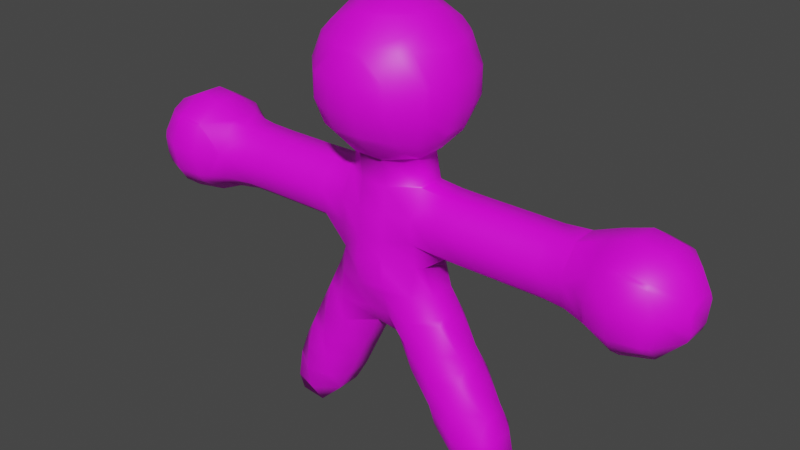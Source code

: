 # Source: Human.blend  (saved by Blender 3.5.10; exported with 4.5.12 LTS)
import bpy
from mathutils import Matrix  # noqa: F401  (used for matrix-valued properties, if any)

bpy.ops.wm.read_factory_settings(use_empty=True)
scene = bpy.context.scene
scene.name = 'Scene'

# ---- collections
col_collection = bpy.data.collections.new('Collection'); scene.collection.children.link(col_collection)

# ---- images (referenced by path relative to the original .blend; pixels are not part of the script)
import os
ASSET_DIR = os.environ.get("B2B_ASSET_DIR", "")  # directory of the original .blend (textures are referenced by path, not embedded)
HERE = os.path.dirname(os.path.abspath(__file__))  # packed textures are extracted next to this script under _unpacked/

def load_image(name, relpath, width, height, colorspace="sRGB"):
    """Load a texture the original file referenced (path relative to the .blend, or extracted next to this script)."""
    p = next((c for c in (os.path.join(HERE, relpath), os.path.join(ASSET_DIR, relpath)) if relpath and os.path.exists(c)), "")
    if p:
        img = bpy.data.images.load(p, check_existing=True)
        img.name = name
    else:  # same state as the original file: an image datablock whose file is absent (Cycles renders it pink)
        img = bpy.data.images.new(name, width, height)
        img.source = "FILE"
        img.filepath = "//" + (relpath or name)
    img.colorspace_settings.name = colorspace
    return img
img_texhuman01 = load_image('TexHuman01', 'TexHuman01.png', 1024, 1024, 'sRGB')

# ---- materials (node trees are filled in below, after node groups)
mat_material = bpy.data.materials.new('Material')
mat_material.alpha_threshold = 0.0
mat_material.use_transparent_shadow = False
mat_material.roughness = 0.5
mat_material.line_color = (0.0, 0.0, 0.0, 1.0)

# ---- material node trees
mat_material.use_nodes = True; mat_material.node_tree.nodes.clear()
_N = mat_material.node_tree.nodes; _L = mat_material.node_tree.links
n0 = _N.new('ShaderNodeOutputMaterial'); n0.name = 'Material Output'; n0.location = (300, 300)
n1 = _N.new('ShaderNodeBsdfPrincipled'); n1.name = 'Principled BSDF'; n1.location = (10, 300)
n1.distribution = 'GGX'
n1.subsurface_method = 'RANDOM_WALK_SKIN'
n1.inputs[3].default_value = 1.45
n1.inputs[27].default_value = (0.0, 0.0, 0.0, 1.0)
n1.inputs[28].default_value = 1.0
n2 = _N.new('ShaderNodeTexImage'); n2.name = 'Image Texture'; n2.location = (-180, 280)
n2.image = img_texhuman01
n2.interpolation = 'Closest'
_L.new(n1.outputs[0], n0.inputs[0])
_L.new(n2.outputs[0], n1.inputs[0])
n0.is_active_output = True

# ---- world
world_world = bpy.data.worlds.new('World'); scene.world = world_world
world_world.use_nodes = True; world_world.node_tree.nodes.clear()
_N = world_world.node_tree.nodes; _L = world_world.node_tree.links
n0 = _N.new('ShaderNodeOutputWorld'); n0.name = 'World Output'; n0.location = (300, 300)
n1 = _N.new('ShaderNodeBackground'); n1.name = 'Background'; n1.location = (10, 300)
n1.inputs[0].default_value = (0.05088, 0.05088, 0.05088, 1.0)
_L.new(n1.outputs[0], n0.inputs[0])
n0.is_active_output = True
world_world.color = (0.05088, 0.05088, 0.05088)
world_world.use_sun_shadow = False
world_world.sun_shadow_jitter_overblur = 0.0

# ---- meshes
me_mball = bpy.data.meshes.new('Mball')
me_mball.from_pydata([(4.2, 0.2, -1.184), (4.2, 0.5427, -1.4), (4.462, 0.2, -1.4), (4.2, 0.6, -1.474), (4.381, 0.6, -1.8), (4.6, 0.2767, -1.8), (4.6, 0.2, -1.675), (4.6, 0.2, -2.095), (4.286, 0.6, -2.2), (4.564, 0.2, -2.2), (4.2, 0.6555, -2.2), (4.2, 0.7232, -1.8), (4.2, 0.6, -2.294), (3.8, 0.6, -2.425), (3.8, 0.7447, -2.2), (3.4, 0.6, -2.203), (3.4, 0.6016, -2.2), (3.8, 0.8038, -1.8), (3.4, 0.6762, -1.8), (3.4, 0.6, -1.569), (3.8, 0.6475, -1.4), (3.599, 0.6, -1.4), (3.8, 0.6, -1.343), (3.4, 0.2, -1.233), (3.4, 0.4756, -1.4), (3.8, 0.2, -1.101), (3.4, -0.2, -1.233), (3.8, -0.2, -1.101), (3.8, -0.6, -1.343), (3.599, -0.6, -1.4), (3.4, -0.4756, -1.4), (3.8, -0.6475, -1.4), (3.4, -0.6, -1.569), (3.8, -0.8038, -1.8), (3.4, -0.6762, -1.8), (3.4, -0.6016, -2.2), (3.8, -0.7447, -2.2), (3.4, -0.6, -2.203), (3.8, -0.6, -2.425), (3.8, -0.3724, -2.6), (3.528, -0.2, -2.6), (3.4, -0.2, -2.537), (3.8, -0.2, -2.668), (3.8, 0.2, -2.668), (3.528, 0.2, -2.6), (3.8, 0.3724, -2.6), (4.162, 0.2, -2.6), (4.162, -0.2, -2.6), (3.4, 0.2, -2.537), (4.2, -0.6, -2.294), (4.2, -0.2, -2.583), (4.2, 0.2, -2.583), (4.286, -0.6, -2.2), (4.564, -0.2, -2.2), (4.6, -0.2, -2.095), (4.381, -0.6, -1.8), (4.6, -0.2767, -1.8), (4.2, -0.6, -1.474), (4.2, -0.5427, -1.4), (4.462, -0.2, -1.4), (4.6, -0.2, -1.675), (4.2, -0.2, -1.184), (4.626, -0.2, -1.8), (4.2, -0.6555, -2.2), (4.2, -0.7232, -1.8), (4.626, 0.2, -1.8), (3.0, -0.2, -2.391), (3.0, -0.4405, -2.2), (3.398, -0.6, -2.2), (3.0, -0.5294, -1.8), (3.249, -0.6, -1.8), (3.0, -0.2052, -1.4), (2.6, -0.2, -1.437), (2.987, -0.2, -1.4), (2.6, -0.4909, -1.8), (3.0, -0.2, -1.397), (2.987, 0.2, -1.4), (3.0, 0.2, -1.397), (3.0, 0.2052, -1.4), (2.6, 0.2, -1.437), (2.6, 0.4909, -1.8), (3.0, 0.5294, -1.8), (2.6, 0.3972, -2.2), (3.0, 0.4405, -2.2), (2.6, 0.2, -2.356), (3.0, 0.2, -2.391), (2.6, -0.2, -2.356), (3.398, 0.6, -2.2), (3.249, 0.6, -1.8), (2.2, 0.3967, -2.2), (2.2, 0.4905, -1.8), (1.8, 0.3967, -2.2), (1.8, 0.4905, -1.8), (1.4, 0.3967, -2.2), (1.4, 0.4905, -1.8), (1.4, 0.2, -1.438), (1.8, 0.2, -1.438), (1.4, 0.2, -2.356), (1.8, 0.2, -2.356), (1.4, -0.2, -2.356), (1.8, -0.2, -2.356), (1.4, -0.3968, -2.2), (1.8, -0.3968, -2.2), (2.2, -0.3968, -2.2), (2.2, -0.2, -2.356), (2.6, -0.3972, -2.2), (2.2, -0.4905, -1.8), (1.0, -0.2, -2.354), (1.0, -0.3938, -2.2), (1.0, -0.4882, -1.8), (1.4, -0.4905, -1.8), (1.0, -0.2, -1.433), (1.4, -0.2, -1.438), (1.0, 0.2, -1.433), (0.6312, -0.2, -1.4), (0.6312, 0.2, -1.4), (0.6, -0.3298, -2.6), (0.6, -0.3853, -2.2), (0.6751, -0.2, -2.6), (1.0, 0.2, -2.354), (0.6751, 0.2, -2.6), (0.8261, -0.2, -3.0), (0.8261, 0.2, -3.0), (1.0, -0.2, -3.304), (1.0, 0.2, -3.304), (0.6, -0.5113, -3.4), (0.6, -0.4434, -3.0), (1.0, -0.288, -3.4), (1.057, -0.2, -3.4), (1.0, -0.4649, -3.8), (1.287, -0.2, -3.8), (1.0, -0.5176, -4.2), (1.4, -0.2, -3.996), (1.4, -0.3559, -4.2), (1.0, -0.4879, -4.6), (1.4, -0.4872, -4.6), (1.0, -0.3581, -5.0), (1.4, -0.51, -5.0), (1.0, -0.2, -5.197), (1.4, -0.4024, -5.4), (1.151, -0.2, -5.4), (1.4, -0.2, -5.648), (1.4, 0.2, -5.648), (1.151, 0.2, -5.4), (1.4, 0.4024, -5.4), (1.0, 0.2, -5.197), (1.4, 0.51, -5.0), (1.0, 0.3581, -5.0), (1.4, 0.4872, -4.6), (1.0, 0.4879, -4.6), (1.8, 0.3676, -5.0), (1.8, 0.2, -4.695), (1.75, 0.2, -4.6), (1.519, 0.2, -4.2), (1.4, 0.3559, -4.2), (1.4, 0.2, -3.996), (1.519, -0.2, -4.2), (1.0, 0.5176, -4.2), (1.287, 0.2, -3.8), (1.0, 0.4649, -3.8), (0.6, 0.4075, -4.2), (0.6, 0.5035, -3.8), (0.2, 0.2, -3.825), (0.4165, 0.2, -4.2), (0.2, 0.2246, -3.8), (0.6, 0.5113, -3.4), (0.2, 0.4506, -3.4), (0.6, 0.4434, -3.0), (0.2, 0.5796, -3.0), (0.2, 0.6, -2.889), (0.6, 0.3298, -2.6), (0.2439, 0.6, -2.6), (-0.2, 0.6, -2.925), (-0.2, 0.5831, -3.0), (0.2, 0.6187, -2.6), (-0.2, 0.6378, -2.6), (-0.2, 0.6, -2.227), (0.2, 0.6, -2.406), (0.2, 0.5807, -2.2), (-0.2, 0.5972, -2.2), (-0.6, 0.4177, -2.6), (-0.3123, 0.6, -2.6), (-0.6, 0.4453, -2.2), (-0.2, 0.5542, -1.8), (-0.6, 0.4783, -1.8), (-0.2, 0.4823, -1.4), (-0.6, 0.2512, -1.4), (-0.6, 0.2, -1.355), (-0.2, 0.5341, -1.0), (-0.5341, 0.2, -1.0), (-0.6, 0.2, -0.9608), (-0.2, 0.6, -0.9608), (-0.6, 0.6, -0.7759), (-0.2, 0.9608, -0.6), (-0.6, 0.7759, -0.6), (0.2, 0.6, -0.9608), (0.2, 0.9608, -0.6), (-0.2, 1.0, -0.5302), (0.2, 1.0, -0.5302), (0.2, 1.115, -0.2), (-0.2, 1.115, -0.2), (0.2, 1.115, 0.2), (-0.2, 1.115, 0.2), (-0.2, 1.0, 0.5302), (0.2, 1.0, 0.5302), (0.2, 0.9608, 0.6), (-0.2, 0.9608, 0.6), (-0.2, 0.6, 0.9608), (0.2, 0.6, 0.9608), (0.2, 0.5302, 1.0), (-0.2, 0.5302, 1.0), (-0.2, 0.2, 1.115), (0.2, 0.2, 1.115), (-0.2, -0.2, 1.115), (0.2, -0.2, 1.115), (0.2, -0.5302, 1.0), (-0.2, -0.5302, 1.0), (-0.2, -0.6, 0.9608), (0.2, -0.6, 0.9608), (0.2, -0.9608, 0.6), (-0.2, -0.9608, 0.6), (-0.2, -1.0, 0.5302), (0.2, -1.0, 0.5302), (0.2, -1.115, 0.2), (-0.2, -1.115, 0.2), (-0.2, -1.115, -0.2), (0.2, -1.115, -0.2), (-0.2, -1.0, -0.5302), (0.2, -1.0, -0.5302), (0.2, -0.9608, -0.6), (-0.2, -0.9608, -0.6), (-0.2, -0.6, -0.9608), (0.2, -0.6, -0.9608), (0.2, -0.5341, -1.0), (-0.2, -0.5341, -1.0), (-0.2, -0.4823, -1.4), (0.2, -0.4832, -1.4), (-0.2, -0.5542, -1.8), (0.2, -0.5462, -1.8), (-0.2, -0.5972, -2.2), (0.2, -0.5807, -2.2), (-0.2, -0.6, -2.227), (0.2, -0.6, -2.406), (0.2, -0.6187, -2.6), (-0.2, -0.6378, -2.6), (-0.2, -0.6, -2.925), (0.2, -0.6, -2.889), (0.2, -0.5796, -3.0), (-0.2, -0.5831, -3.0), (-0.2, -0.4303, -3.4), (0.2, -0.4506, -3.4), (-0.2, -0.2, -3.768), (0.2, -0.2246, -3.8), (0.1835, -0.2, -3.8), (0.2, -0.2, -3.825), (0.1835, 0.2, -3.8), (-0.6, -0.5168, -3.4), (-0.6, -0.4774, -3.0), (-1.0, -0.2, -3.222), (-0.8935, -0.2, -3.0), (-1.0, -0.327, -3.4), (-0.754, -0.2, -2.6), (-0.6, -0.4177, -2.6), (-1.0, -0.2, -2.356), (-1.0, -0.3968, -2.2), (-0.6, -0.4453, -2.2), (-1.0, -0.4905, -1.8), (-0.6, -0.4783, -1.8), (-1.0, -0.2, -1.43), (-0.6889, -0.2, -1.4), (-0.6, -0.2512, -1.4), (-0.6, -0.2, -1.355), (-0.6889, 0.2, -1.4), (-1.0, 0.2, -1.43), (-1.4, -0.2, -1.438), (-1.4, 0.2, -1.438), (-1.4, -0.4905, -1.8), (-1.4, -0.3968, -2.2), (-0.754, 0.2, -2.6), (-1.0, 0.2, -2.356), (-1.4, -0.2, -2.356), (-1.8, -0.2, -2.356), (-1.8, -0.3968, -2.2), (-2.2, -0.2, -2.356), (-2.2, -0.3968, -2.2), (-1.8, 0.2, -2.356), (-2.2, 0.2, -2.356), (-1.8, 0.3967, -2.2), (-2.2, 0.3967, -2.2), (-1.8, 0.4905, -1.8), (-2.2, 0.4905, -1.8), (-2.2, 0.2, -1.438), (-1.8, 0.2, -1.438), (-1.4, 0.3967, -2.2), (-1.4, 0.4905, -1.8), (-1.0, 0.3967, -2.2), (-1.0, 0.4905, -1.8), (-2.6, 0.4077, -2.2), (-2.6, 0.4991, -1.8), (-3.0, 0.4914, -2.2), (-3.0, 0.575, -1.8), (-2.6, 0.2, -1.427), (-2.802, 0.2, -1.4), (-3.0, 0.3067, -1.4), (-3.0, 0.2, -1.344), (-3.0, -0.2, -1.344), (-2.802, -0.2, -1.4), (-3.0, -0.3067, -1.4), (-3.0, -0.575, -1.8), (-2.6, -0.2, -1.427), (-2.6, -0.4991, -1.8), (-3.0, -0.4914, -2.2), (-2.6, -0.4077, -2.2), (-3.0, -0.2, -2.439), (-2.6, -0.2, -2.365), (-2.6, 0.2, -2.365), (-3.0, 0.2, -2.439), (-3.4, -0.6, -2.342), (-3.24, -0.6, -2.2), (-3.373, -0.2, -2.6), (-3.4, -0.2362, -2.6), (-3.4, -0.2, -2.613), (-3.373, 0.2, -2.6), (-3.4, 0.2, -2.613), (-3.4, 0.2362, -2.6), (-3.8, 0.2, -2.661), (-3.8, 0.3584, -2.6), (-4.009, 0.2, -2.6), (-4.2, 0.2, -2.48), (-3.8, 0.6, -2.416), (-4.131, 0.6, -2.2), (-4.2, 0.543, -2.2), (-4.2, 0.6, -2.065), (-3.8, 0.7379, -2.2), (-3.8, 0.7975, -1.8), (-4.2, 0.6233, -1.8), (-4.2, 0.6, -1.697), (-3.8, 0.6397, -1.4), (-3.933, 0.6, -1.4), (-3.8, 0.6, -1.352), (-4.2, 0.2, -1.288), (-4.2, 0.4011, -1.4), (-3.8, 0.2, -1.107), (-4.2, -0.2, -1.288), (-3.8, -0.2, -1.107), (-3.8, -0.6, -1.352), (-3.933, -0.6, -1.4), (-4.2, -0.4011, -1.4), (-3.8, -0.6397, -1.4), (-4.2, -0.6, -1.697), (-3.8, -0.7975, -1.8), (-4.2, -0.6233, -1.8), (-4.2, -0.6, -2.065), (-3.8, -0.7379, -2.2), (-4.131, -0.6, -2.2), (-3.8, -0.6, -2.416), (-4.2, -0.2, -2.48), (-4.2, -0.543, -2.2), (-3.8, -0.3584, -2.6), (-4.009, -0.2, -2.6), (-3.8, -0.2, -2.661), (-4.408, -0.2, -2.2), (-4.471, -0.2, -1.8), (-4.227, -0.6, -1.8), (-4.307, -0.2, -1.4), (-4.408, 0.2, -2.2), (-4.471, 0.2, -1.8), (-3.4, -0.7518, -1.8), (-3.4, -0.6863, -2.2), (-3.08, -0.6, -1.8), (-3.4, -0.2, -1.154), (-3.4, -0.5799, -1.4), (-3.448, -0.6, -1.4), (-3.448, 0.6, -1.4), (-4.227, 0.6, -1.8), (-3.4, 0.6863, -2.2), (-3.4, 0.7518, -1.8), (-3.4, 0.6, -2.342), (-3.24, 0.6, -2.2), (-3.08, 0.6, -1.8), (-3.4, 0.6, -1.426), (-2.2, -0.4905, -1.8), (-2.2, -0.2, -1.438), (-3.4, -0.6, -1.426), (-0.8935, 0.2, -3.0), (-0.6, 0.4774, -3.0), (-1.0, 0.2, -3.222), (-1.0, 0.327, -3.4), (-0.6, 0.5168, -3.4), (-1.0, 0.4656, -3.8), (-0.6, 0.4992, -3.8), (-1.0, 0.5154, -4.2), (-0.6, 0.4167, -4.2), (-1.0, 0.5032, -4.6), (-0.6033, 0.2, -4.6), (-0.6, 0.2, -4.593), (-1.0, 0.4255, -5.0), (-0.7949, 0.2, -5.0), (-1.0, 0.2, -5.351), (-1.0, -0.2, -5.351), (-0.7949, -0.2, -5.0), (-1.0, -0.4255, -5.0), (-1.0, -0.5032, -4.6), (-0.6033, -0.2, -4.6), (-1.0, -0.5154, -4.2), (-0.6, -0.4167, -4.2), (-0.6, -0.2, -4.593), (-0.4112, -0.2, -4.2), (-1.4, -0.4581, -4.6), (-1.4, -0.3083, -4.2), (-1.4, -0.2, -4.056), (-1.278, -0.2, -3.8), (-1.0, -0.4656, -3.8), (-1.086, -0.2, -3.4), (-1.4, 0.2, -4.056), (-1.278, 0.2, -3.8), (-1.47, -0.2, -4.2), (-1.47, 0.2, -4.2), (-1.662, -0.2, -4.6), (-1.662, 0.2, -4.6), (-1.8, -0.2, -4.971), (-1.8, 0.2, -4.971), (-1.8, 0.216, -5.0), (-1.4, 0.4993, -5.0), (-1.4, 0.4581, -4.6), (-1.8, 0.2909, -5.4), (-1.4, 0.4308, -5.4), (-1.8, 0.2, -5.713), (-1.4, 0.2, -5.752), (-1.8, -0.2, -5.713), (-1.4, -0.2, -5.752), (-1.8, -0.2909, -5.4), (-1.4, -0.4308, -5.4), (-1.8, -0.216, -5.0), (-1.4, -0.4993, -5.0), (-1.87, -0.2, -5.4), (-1.809, -0.2, -5.0), (-1.036, -0.2, -5.4), (-1.036, 0.2, -5.4), (-1.87, 0.2, -5.4), (-1.809, 0.2, -5.0), (-1.4, 0.3083, -4.2), (-0.4112, 0.2, -4.2), (-0.2176, 0.2, -3.8), (0.2439, -0.6, -2.6), (-0.3123, -0.6, -2.6), (0.5341, -0.2, -1.0), (0.6, -0.2, -1.381), (0.6, -0.2195, -1.4), (0.5341, 0.2, -1.0), (0.6, 0.2, -1.381), (0.6, -0.2, -0.9608), (0.6, 0.2, -0.9608), (0.2, 0.5341, -1.0), (0.6, 0.6, -0.7759), (0.9608, 0.2, -0.6), (0.7759, 0.6, -0.6), (0.6, 0.7759, -0.6), (0.9608, -0.2, -0.6), (1.0, -0.2, -0.5302), (1.0, 0.2, -0.5302), (1.115, -0.2, -0.2), (1.115, 0.2, -0.2), (1.115, -0.2, 0.2), (1.115, 0.2, 0.2), (1.0, -0.2, 0.5302), (1.0, 0.2, 0.5302), (1.0, -0.5302, 0.2), (0.9608, -0.2, 0.6), (0.9608, 0.2, 0.6), (0.6, -0.2, 0.9608), (0.6, 0.2, 0.9608), (0.5302, -0.2, 1.0), (0.5302, 0.2, 1.0), (0.7759, 0.6, 0.6), (0.9608, 0.6, 0.2), (1.0, 0.5302, 0.2), (1.0, 0.5302, -0.2), (0.9608, 0.6, -0.2), (0.6, 0.9608, -0.2), (0.6, 0.9608, 0.2), (0.5302, 1.0, 0.2), (0.5302, 1.0, -0.2), (1.0, -0.5302, -0.2), (0.9608, -0.6, -0.2), (0.9608, -0.6, 0.2), (0.6, -0.9608, -0.2), (0.6, -0.9608, 0.2), (0.6, -0.7759, 0.6), (0.7759, -0.6, 0.6), (0.6, -0.6, 0.7759), (0.6, -0.7759, -0.6), (0.7759, -0.6, -0.6), (0.6, -0.6, -0.7759), (0.5302, -1.0, -0.2), (0.5302, -1.0, 0.2), (0.2, 0.4832, -1.4), (0.6, 0.2195, -1.4), (0.2, 0.5462, -1.8), (0.6, 0.4503, -1.8), (-0.5341, -0.2, -1.0), (-0.6, -0.6, -0.7759), (-0.6, -0.2, -0.9608), (-0.9608, -0.2, -0.6), (-0.7759, -0.6, -0.6), (-1.0, -0.2, -0.5302), (-1.0, -0.5302, -0.2), (-0.9608, -0.6, -0.2), (-1.0, -0.5302, 0.2), (-0.9608, -0.6, 0.2), (-1.0, -0.2, 0.5302), (-0.9608, -0.2, 0.6), (-0.7759, -0.6, 0.6), (-0.6, -0.6, 0.7759), (-0.6, -0.2, 0.9608), (-0.9608, 0.2, 0.6), (-0.6, 0.2, 0.9608), (-0.7759, 0.6, 0.6), (-0.6, 0.6, 0.7759), (-1.0, 0.2, 0.5302), (-1.0, 0.5302, 0.2), (-0.9608, 0.6, 0.2), (-1.0, 0.5302, -0.2), (-0.9608, 0.6, -0.2), (-1.0, 0.2, -0.5302), (-0.9608, 0.2, -0.6), (-0.7759, 0.6, -0.6), (-0.6, 0.9608, -0.2), (-1.115, 0.2, -0.2), (-1.115, -0.2, -0.2), (-1.115, 0.2, 0.2), (-1.115, -0.2, 0.2), (-0.6, 0.9608, 0.2), (-0.5302, 1.0, -0.2), (-0.5302, 1.0, 0.2), (-0.6, 0.7759, 0.6), (-0.5302, 0.2, 1.0), (-0.5302, -0.2, 1.0), (-0.6, -0.7759, 0.6), (-0.6, -0.9608, -0.2), (-0.6, -0.9608, 0.2), (-0.5302, -1.0, 0.2), (-0.5302, -1.0, -0.2), (-0.6, -0.7759, -0.6), (0.6, 0.6, 0.7759), (0.6, 0.7759, 0.6), (0.6, 0.2, -4.517), (0.6, -0.2, -4.517), (0.4165, -0.2, -4.2), (0.6, -0.4075, -4.2), (1.75, -0.2, -4.6), (1.8, -0.2, -4.695), (1.932, 0.2, -5.0), (1.932, -0.2, -5.0), (1.8, -0.3676, -5.0), (1.8, -0.3895, -5.4), (2.017, -0.2, -5.4), (1.8, -0.2107, -5.8), (1.836, -0.2, -5.8), (1.8, -0.2, -5.812), (1.836, 0.2, -5.8), (1.8, 0.2, -5.812), (1.8, 0.2107, -5.8), (2.017, 0.2, -5.4), (1.8, 0.3895, -5.4), (1.684, 0.2, -5.8), (1.684, -0.2, -5.8), (0.6469, 0.2, -4.6), (0.8784, 0.2, -5.0), (0.8784, -0.2, -5.0), (0.6469, -0.2, -4.6), (1.0, 0.3938, -2.2), (0.6, 0.3853, -2.2), (1.0, 0.4882, -1.8), (2.2, -0.2, -1.438), (2.2, 0.2, -1.438), (4.09, -0.6, -1.4), (4.09, 0.6, -1.4), (2.2, 0.2, -2.356), (1.8, -0.2, -1.438), (1.8, -0.4905, -1.8), (1.0, 0.288, -3.4), (1.057, 0.2, -3.4), (0.6, -0.5035, -3.8), (-0.2, 0.2, -3.768), (-0.2, 0.4303, -3.4), (-1.4, 0.2, -2.356), (-1.8, -0.2, -1.438), (-1.8, -0.4905, -1.8), (0.6, -0.4503, -1.8), (-3.4, 0.2, -1.154), (-3.4, 0.5799, -1.4), (-4.307, 0.2, -1.4), (-0.2176, -0.2, -3.8), (-0.6, -0.4992, -3.8), (-1.086, 0.2, -3.4)], [], [(2, 1, 0), (6, 5, 4, 3), (1, 2, 6, 3), (8, 4, 5, 7), (9, 8, 7), (11, 4, 8, 10), (10, 8, 12), (14, 10, 12, 13), (16, 14, 13, 15), (18, 17, 14, 16), (20, 17, 18, 19), (21, 20, 19), (20, 21, 22), (22, 21, 24, 23), (25, 22, 23), (27, 25, 23, 26), (29, 28, 27, 26), (30, 29, 26), (29, 31, 28), (33, 31, 29, 32), (34, 33, 32), (36, 33, 34, 35), (38, 36, 35, 37), (40, 39, 38, 37), (41, 40, 37), (39, 40, 42), (40, 44, 43, 42), (44, 45, 43), (45, 46, 43), (47, 39, 42), (48, 44, 40, 41), (47, 50, 49, 38), (39, 47, 38), (47, 46, 51, 50), (50, 53, 52, 49), (55, 52, 53, 54), (56, 55, 54), (60, 59, 58, 57), (55, 56, 60, 57), (58, 59, 61), (56, 62, 60), (52, 55, 64, 63), (62, 56, 54), (7, 65, 62, 54), (37, 68, 67, 66), (41, 37, 66), (68, 70, 69, 67), (32, 30, 71, 69), (70, 32, 69), (69, 71, 73, 72), (74, 69, 72), (73, 71, 75), (77, 76, 73, 75), (78, 76, 77), (78, 81, 80, 79), (76, 78, 79), (80, 81, 83, 82), (82, 83, 85, 84), (84, 85, 66, 86), (81, 88, 87, 83), (90, 80, 82, 89), (92, 90, 89, 91), (94, 92, 91, 93), (96, 92, 94, 95), (93, 91, 98, 97), (97, 98, 100, 99), (100, 102, 101, 99), (104, 103, 102, 100), (86, 105, 103, 104), (105, 74, 106, 103), (99, 101, 108, 107), (101, 110, 109, 108), (109, 110, 112, 111), (112, 95, 113, 111), (113, 115, 114, 111), (107, 108, 117, 116), (118, 107, 116), (118, 120, 119, 107), (122, 120, 118, 121), (124, 122, 121, 123), (123, 121, 126, 125), (127, 123, 125), (127, 128, 123), (130, 128, 127, 129), (132, 130, 129, 131), (133, 132, 131), (135, 133, 131, 134), (137, 135, 134, 136), (139, 137, 136, 138), (140, 139, 138), (139, 140, 141), (140, 143, 142, 141), (143, 144, 142), (146, 144, 143, 145), (147, 146, 145), (149, 148, 146, 147), (152, 151, 150, 146), (148, 152, 146), (154, 153, 152, 148), (153, 154, 155), (156, 153, 155, 132), (158, 155, 154, 157), (159, 158, 157), (161, 159, 157, 160), (161, 160, 163, 162), (164, 161, 162), (166, 165, 161, 164), (168, 167, 165, 166), (170, 167, 168, 169), (171, 170, 169), (169, 168, 173, 172), (175, 174, 169, 172), (177, 174, 175, 176), (179, 178, 177, 176), (179, 176, 181, 180), (182, 179, 180), (184, 183, 179, 182), (186, 185, 183, 184), (188, 185, 186, 187), (189, 188, 187), (191, 188, 189, 190), (192, 191, 190), (194, 193, 191, 192), (193, 196, 195, 191), (198, 196, 193, 197), (200, 199, 198, 197), (202, 201, 199, 200), (204, 201, 202, 203), (206, 205, 204, 203), (208, 205, 206, 207), (210, 209, 208, 207), (212, 209, 210, 211), (214, 212, 211, 213), (216, 215, 214, 213), (218, 215, 216, 217), (220, 219, 218, 217), (222, 219, 220, 221), (224, 223, 222, 221), (226, 223, 224, 225), (228, 226, 225, 227), (230, 229, 228, 227), (232, 229, 230, 231), (234, 233, 232, 231), (236, 233, 234, 235), (238, 236, 235, 237), (240, 238, 237, 239), (242, 240, 239, 241), (244, 243, 242, 241), (246, 243, 244, 245), (248, 247, 246, 245), (250, 247, 248, 249), (252, 250, 249, 251), (253, 252, 251), (252, 253, 254), (253, 255, 162, 254), (249, 248, 257, 256), (256, 257, 259, 258), (260, 256, 258), (262, 261, 259, 257), (262, 265, 264, 263), (261, 262, 263), (265, 267, 266, 264), (267, 270, 269, 268), (266, 267, 268), (269, 270, 271), (187, 272, 269, 271), (269, 272, 273, 268), (268, 273, 275, 274), (276, 266, 268, 274), (264, 266, 276, 277), (279, 278, 261, 263), (263, 264, 277, 280), (280, 277, 282, 281), (281, 282, 284, 283), (286, 285, 281, 283), (288, 287, 285, 286), (290, 289, 287, 288), (292, 289, 290, 291), (289, 294, 293, 287), (294, 296, 295, 293), (298, 290, 288, 297), (300, 298, 297, 299), (302, 301, 298, 300), (303, 302, 300), (302, 303, 304), (306, 302, 304, 305), (307, 306, 305), (309, 306, 307, 308), (310, 309, 308), (312, 310, 308, 311), (314, 312, 311, 313), (316, 315, 314, 313), (313, 311, 318, 317), (320, 319, 313, 317), (319, 320, 321), (323, 322, 319, 321), (324, 322, 323), (326, 324, 323, 325), (327, 326, 325), (329, 326, 327, 328), (331, 330, 329, 328), (330, 331, 332), (334, 333, 330, 332), (335, 334, 332), (337, 334, 335, 336), (338, 337, 336), (337, 338, 339), (339, 338, 341, 340), (342, 339, 340), (344, 342, 340, 343), (346, 345, 344, 343), (347, 346, 343), (346, 348, 345), (350, 348, 346, 349), (351, 350, 349), (353, 350, 351, 352), (354, 353, 352), (353, 354, 355), (355, 354, 357, 356), (359, 358, 355, 356), (358, 359, 360), (357, 361, 356), (362, 361, 357, 352), (363, 362, 352), (364, 362, 363, 349), (347, 364, 349), (362, 366, 365, 361), (368, 367, 350, 353), (318, 369, 367, 368), (351, 363, 352), (371, 370, 344, 345), (372, 371, 345), (364, 347, 343), (373, 337, 339), (341, 338, 336), (335, 374, 336), (334, 376, 375, 333), (333, 375, 377, 329), (375, 378, 377), (376, 379, 378, 375), (379, 376, 380), (374, 335, 332), (365, 366, 374, 332), (331, 365, 332), (330, 333, 329), (328, 327, 359, 356), (359, 327, 325, 360), (321, 320, 358, 360), (358, 320, 317, 355), (284, 381, 310, 312), (308, 369, 318, 311), (310, 381, 382, 309), (382, 291, 301, 309), (308, 307, 371, 383), (369, 308, 383), (371, 307, 305, 370), (301, 302, 306, 309), (299, 297, 315, 316), (378, 379, 300, 299), (283, 284, 312, 314), (261, 278, 384, 259), (384, 278, 180, 385), (385, 388, 387, 386), (384, 385, 386), (387, 388, 390, 389), (389, 390, 392, 391), (392, 395, 394, 393), (391, 392, 393), (393, 394, 397, 396), (396, 397, 398), (398, 397, 400, 399), (400, 401, 399), (400, 403, 402, 401), (406, 405, 404, 402), (403, 406, 402), (407, 405, 406), (402, 404, 409, 408), (404, 412, 411, 410), (409, 404, 410), (260, 413, 411, 412), (411, 415, 414, 410), (414, 417, 416, 410), (416, 417, 419, 418), (418, 419, 421, 420), (424, 423, 422, 421), (419, 424, 421), (422, 423, 426, 425), (425, 426, 428, 427), (427, 428, 430, 429), (430, 432, 431, 429), (432, 434, 433, 431), (433, 436, 435, 431), (436, 433, 420), (437, 432, 430), (431, 435, 429), (428, 438, 437, 430), (435, 439, 427, 429), (426, 438, 428), (439, 425, 427), (439, 440, 422, 425), (422, 440, 421), (434, 408, 418, 420), (433, 434, 420), (421, 440, 436, 420), (419, 417, 441, 424), (441, 417, 414), (416, 409, 410), (409, 416, 418, 408), (401, 402, 408, 434), (399, 401, 434, 432), (437, 399, 432), (437, 438, 398, 399), (396, 398, 438, 426), (423, 396, 426), (397, 394, 403, 400), (424, 393, 396, 423), (403, 394, 395, 406), (390, 443, 442, 392), (389, 391, 441, 414), (415, 389, 414), (259, 384, 386, 258), (413, 260, 258), (444, 243, 246), (244, 445, 245), (243, 444, 242), (445, 244, 241), (241, 239, 265, 262), (445, 241, 262), (447, 446, 233, 236), (448, 447, 236), (450, 449, 446, 447), (446, 449, 452, 451), (452, 449, 453, 195), (454, 452, 195), (454, 456, 455, 452), (457, 456, 454), (452, 455, 458, 451), (458, 455, 460, 459), (460, 462, 461, 459), (462, 464, 463, 461), (463, 464, 466, 465), (467, 463, 465), (466, 469, 468, 465), (468, 469, 471, 470), (471, 473, 472, 470), (475, 474, 469, 466), (476, 475, 466), (478, 475, 476, 477), (480, 475, 478, 479), (482, 481, 480, 479), (476, 464, 462, 477), (461, 463, 467, 483), (467, 485, 484, 483), (484, 485, 487, 486), (485, 489, 488, 487), (488, 489, 490), (492, 484, 486, 491), (492, 491, 493), (487, 495, 494, 486), (477, 462, 460), (461, 483, 459), (451, 458, 492, 493), (449, 450, 497, 496), (453, 449, 496), (496, 497, 499, 498), (115, 497, 450), (448, 114, 447), (235, 234, 500, 271), (270, 235, 271), (446, 451, 493, 232), (233, 446, 232), (500, 234, 231, 501), (502, 500, 501), (504, 503, 502, 501), (504, 507, 506, 505), (503, 504, 505), (507, 509, 508, 506), (509, 512, 511, 510), (508, 509, 510), (514, 511, 512, 513), (516, 515, 511, 514), (518, 517, 515, 516), (517, 521, 520, 519), (515, 517, 519), (520, 521, 523, 522), (523, 526, 525, 524), (522, 523, 524), (526, 523, 527, 194), (528, 522, 524), (529, 528, 524, 505), (531, 530, 528, 529), (519, 530, 531, 510), (523, 521, 532, 527), (532, 534, 533, 527), (528, 530, 520, 522), (521, 517, 535, 532), (535, 517, 518), (537, 536, 516, 514), (512, 538, 513), (511, 515, 519, 510), (531, 508, 510), (540, 509, 507, 539), (542, 541, 540, 539), (508, 531, 529, 506), (524, 525, 503, 505), (539, 507, 504, 543), (506, 529, 505), (503, 525, 190, 502), (231, 230, 543, 501), (491, 486, 494, 228), (229, 491, 228), (227, 542, 539, 543), (230, 227, 543), (494, 226, 228), (225, 542, 227), (494, 495, 223, 226), (224, 541, 542, 225), (541, 224, 221), (487, 488, 219, 222), (495, 487, 222), (221, 220, 538, 540), (541, 221, 540), (219, 488, 490, 218), (538, 220, 217, 513), (215, 472, 214), (537, 216, 213), (472, 473, 212, 214), (211, 536, 537, 213), (210, 536, 211), (473, 471, 544, 208), (209, 473, 208), (545, 480, 481, 204), (205, 545, 204), (202, 534, 203), (201, 481, 482, 199), (533, 534, 202, 200), (199, 482, 198), (533, 200, 197), (196, 457, 454, 195), (526, 194, 192), (190, 189, 500, 502), (195, 453, 188, 191), (188, 453, 496, 185), (185, 496, 498, 183), (186, 184, 296, 273), (272, 186, 273), (296, 184, 182, 295), (182, 180, 278, 279), (295, 182, 279), (171, 174, 177), (175, 181, 176), (181, 172, 173, 385), (180, 181, 385), (163, 160, 546), (548, 163, 546, 547), (549, 548, 547), (255, 164, 162), (152, 153, 156, 550), (151, 152, 550, 551), (553, 552, 151, 551), (554, 553, 551), (556, 553, 554, 555), (558, 556, 555, 557), (558, 557, 559), (561, 560, 558, 559), (562, 560, 561), (564, 563, 560, 562), (150, 552, 563, 564), (565, 562, 561), (566, 565, 561, 559), (557, 566, 559), (560, 563, 556, 558), (552, 150, 151), (568, 567, 149, 147), (570, 567, 568, 569), (569, 568, 145, 138), (146, 150, 564, 144), (568, 147, 145), (564, 562, 565, 142), (144, 564, 142), (142, 565, 566, 141), (557, 555, 139, 141), (566, 557, 141), (145, 143, 140, 138), (555, 554, 137, 139), (136, 569, 138), (551, 550, 135, 137), (554, 551, 137), (134, 570, 569, 136), (550, 156, 133, 135), (134, 131, 549, 547), (570, 134, 547), (155, 158, 130, 132), (133, 156, 132), (125, 126, 247, 250), (571, 119, 120, 170), (572, 571, 170), (499, 573, 571, 572), (116, 117, 240, 242), (444, 116, 242), (573, 94, 93, 571), (73, 76, 79, 72), (72, 79, 575, 574), (106, 74, 72, 574), (67, 69, 74, 105), (66, 67, 105, 86), (63, 64, 33, 36), (34, 70, 68, 35), (58, 61, 27, 28), (576, 58, 28), (71, 30, 26, 75), (577, 20, 22), (24, 21, 19), (18, 88, 19), (87, 88, 18, 16), (13, 45, 44, 48), (15, 13, 48), (87, 16, 15), (17, 11, 10, 14), (53, 9, 7, 54), (5, 65, 7), (4, 11, 3), (6, 2, 59, 60), (65, 5, 6), (577, 1, 3), (12, 8, 9, 51), (59, 2, 0, 61), (62, 65, 6, 60), (51, 9, 53, 50), (58, 576, 57), (64, 55, 57), (52, 63, 49), (1, 577, 22, 25), (0, 1, 25), (577, 3, 11, 17), (20, 577, 17), (51, 46, 45, 13), (12, 51, 13), (61, 0, 25, 27), (43, 46, 47, 42), (31, 576, 28), (57, 576, 31, 33), (64, 57, 33), (49, 63, 36, 38), (23, 24, 78, 77), (24, 19, 88, 81), (78, 24, 81), (87, 15, 48, 85), (83, 87, 85), (26, 23, 77, 75), (85, 48, 41, 66), (29, 30, 32), (70, 34, 32), (35, 68, 37), (79, 80, 90, 575), (89, 82, 84, 578), (578, 84, 86, 104), (575, 90, 92, 96), (91, 89, 578, 98), (574, 575, 96, 579), (98, 578, 104, 100), (580, 106, 574, 579), (103, 106, 580, 102), (95, 94, 573, 113), (571, 93, 97, 119), (119, 97, 99, 107), (110, 580, 579, 112), (102, 580, 110, 101), (582, 581, 124), (581, 582, 158, 159), (157, 154, 148, 149), (128, 582, 124, 123), (158, 582, 128, 130), (563, 552, 553, 556), (122, 124, 581, 165), (167, 122, 165), (165, 581, 159, 161), (157, 149, 567, 546), (160, 157, 546), (114, 115, 450, 447), (546, 567, 570, 547), (129, 127, 125, 583), (131, 129, 583, 549), (166, 164, 255, 584), (585, 166, 584), (584, 255, 253, 251), (162, 163, 548, 254), (583, 125, 250, 252), (549, 583, 252, 254), (548, 549, 254), (273, 296, 294, 275), (293, 295, 279, 586), (586, 279, 263, 280), (275, 294, 289, 292), (287, 293, 586, 285), (274, 275, 292, 587), (285, 586, 280, 281), (588, 276, 274, 587), (277, 276, 588, 282), (291, 290, 298, 301), (297, 288, 286, 315), (587, 292, 291, 382), (315, 286, 283, 314), (381, 588, 587, 382), (282, 588, 381, 284), (474, 545, 544), (545, 474, 475, 480), (479, 478, 456, 457), (469, 474, 544, 471), (464, 476, 466), (456, 478, 477, 460), (455, 456, 460), (489, 468, 470, 490), (489, 485, 467, 465), (468, 489, 465), (484, 492, 458, 459), (483, 484, 459), (544, 545, 205, 208), (481, 201, 204), (479, 457, 196, 198), (482, 479, 198), (473, 209, 212), (470, 472, 215, 218), (490, 470, 218), (223, 495, 222), (493, 491, 229, 232), (207, 206, 535, 518), (206, 203, 534, 532), (535, 206, 532), (533, 197, 193, 194), (527, 533, 194), (210, 207, 518, 516), (536, 210, 516), (520, 530, 519), (525, 526, 192, 190), (216, 537, 514, 513), (217, 216, 513), (538, 512, 509, 540), (543, 504, 501), (572, 170, 171, 177), (178, 572, 177), (115, 113, 573, 499), (497, 115, 499), (170, 120, 122, 167), (111, 114, 448, 589), (109, 111, 589), (108, 109, 589, 117), (121, 118, 116, 126), (498, 499, 572, 178), (174, 171, 169), (589, 448, 236, 238), (117, 589, 238, 240), (126, 116, 444, 246), (247, 126, 246), (183, 498, 178, 179), (181, 175, 172), (186, 272, 187), (237, 235, 270, 267), (239, 237, 267, 265), (245, 445, 262, 257), (248, 245, 257), (304, 303, 591, 590), (303, 300, 379, 380), (591, 303, 380), (373, 591, 380), (316, 322, 324, 377), (378, 299, 316, 377), (305, 304, 590, 370), (319, 322, 316, 313), (371, 372, 383), (367, 369, 383), (318, 368, 317), (591, 373, 339, 342), (590, 591, 342), (373, 380, 376, 334), (337, 373, 334), (377, 324, 326, 329), (370, 590, 342, 344), (325, 323, 321, 360), (348, 372, 345), (383, 372, 348, 350), (367, 383, 350), (317, 368, 353, 355), (341, 592, 340), (366, 592, 341, 336), (374, 366, 336), (365, 331, 328), (340, 592, 364, 343), (364, 592, 366, 362), (361, 365, 328, 356), (346, 347, 349), (363, 351, 349), (357, 354, 352), (173, 168, 166, 585), (579, 96, 95, 112), (593, 443, 584, 251), (442, 443, 593, 407), (385, 173, 585, 388), (585, 584, 443, 390), (388, 585, 390), (392, 442, 395), (500, 189, 187, 271), (395, 442, 407, 406), (251, 249, 256, 594), (593, 251, 594), (407, 593, 594, 405), (387, 595, 386), (415, 595, 387, 389), (441, 391, 393, 424), (386, 595, 413, 258), (413, 595, 415, 411), (436, 440, 439, 435), (594, 256, 260, 412), (405, 594, 412, 404)])
me_mball.polygons.foreach_set('use_smooth', [True] * 714)
_uv = me_mball.uv_layers.new(name='UVMap')
_uv.uv.foreach_set('vector', [0.9651, 0.411, 0.9501, 0.399, 0.96, 0.3866, 0.9604, 0.4331, 0.9547, 0.4402, 0.9421, 0.4302, 0.9467, 0.4032, 0.9501, 0.399, 0.9651, 0.411, 0.9604, 0.4331, 0.9467, 0.4032, 0.9183, 0.4487, 0.9421, 0.4302, 0.9547, 0.4402, 0.9411, 0.4571, 0.9342, 0.4615, 0.9183, 0.4487, 0.9411, 0.4571, 0.9317, 0.4219, 0.9421, 0.4302, 0.9183, 0.4487, 0.9134, 0.4448, 0.9134, 0.4448, 0.9183, 0.4487, 0.9091, 0.4502, 0.8905, 0.4265, 0.9134, 0.4448, 0.9091, 0.4502, 0.8802, 0.4393, 0.8676, 0.4081, 0.8905, 0.4265, 0.8802, 0.4393, 0.8675, 0.4083, 0.8859, 0.3852, 0.9088, 0.4035, 0.8905, 0.4265, 0.8676, 0.4081, 0.9272, 0.3806, 0.9088, 0.4035, 0.8859, 0.3852, 0.8965, 0.372, 0.9156, 0.3714, 0.9272, 0.3806, 0.8965, 0.372, 0.9272, 0.3806, 0.9156, 0.3714, 0.9298, 0.3774, 0.9298, 0.3774, 0.9156, 0.3714, 0.9042, 0.3623, 0.9119, 0.3527, 0.9409, 0.3635, 0.9298, 0.3774, 0.9119, 0.3527, 0.7504, 0.784, 0.7504, 0.784, 0.7145, 0.7722, 0.7145, 0.7722, 0.7324, 0.7572, 0.7504, 0.7623, 0.7504, 0.784, 0.7145, 0.7722, 0.7145, 0.7572, 0.7324, 0.7572, 0.7145, 0.7722, 0.7324, 0.7572, 0.7504, 0.7572, 0.7504, 0.7623, 0.7504, 0.7214, 0.7504, 0.7572, 0.7324, 0.7572, 0.7145, 0.7421, 0.7145, 0.7214, 0.7504, 0.7214, 0.7145, 0.7421, 0.7504, 0.6855, 0.7504, 0.7214, 0.7145, 0.7214, 0.7145, 0.6855, 0.7504, 0.6653, 0.7504, 0.6855, 0.7145, 0.6855, 0.7145, 0.6853, 0.726, 0.6496, 0.7504, 0.6496, 0.7504, 0.6653, 0.7145, 0.6853, 0.7145, 0.6553, 0.726, 0.6496, 0.7145, 0.6853, 0.7504, 0.6496, 0.726, 0.6496, 0.7504, 0.6436, 0.726, 0.6496, 0.726, 0.6496, 0.7504, 0.6436, 0.7504, 0.6436, 0.8566, 0.4369, 0.8722, 0.4494, 0.8691, 0.4533, 0.8722, 0.4494, 0.8929, 0.466, 0.8691, 0.4533, 0.7828, 0.6496, 0.7504, 0.6496, 0.7504, 0.6436, 0.7145, 0.6553, 0.726, 0.6496, 0.726, 0.6496, 0.7145, 0.6553, 0.7828, 0.6496, 0.7863, 0.6511, 0.7863, 0.677, 0.7504, 0.6653, 0.7504, 0.6496, 0.7828, 0.6496, 0.7504, 0.6653, 0.7828, 0.6496, 0.7828, 0.6496, 0.7863, 0.6511, 0.7863, 0.6511, 0.7863, 0.6511, 0.8189, 0.6855, 0.794, 0.6855, 0.7863, 0.677, 0.8025, 0.7214, 0.794, 0.6855, 0.8189, 0.6855, 0.8221, 0.6949, 0.8221, 0.7214, 0.8025, 0.7214, 0.8221, 0.6949, 0.8221, 0.7326, 0.8098, 0.7572, 0.7863, 0.7572, 0.7863, 0.7506, 0.8025, 0.7214, 0.8221, 0.7214, 0.8221, 0.7326, 0.7863, 0.7506, 0.7863, 0.7572, 0.8098, 0.7572, 0.7863, 0.7766, 0.8221, 0.7214, 0.8244, 0.7214, 0.8221, 0.7326, 0.794, 0.6855, 0.8025, 0.7214, 0.7863, 0.7214, 0.7863, 0.6855, 0.8244, 0.7214, 0.8221, 0.7214, 0.8221, 0.6949, 0.8221, 0.6949, 0.8244, 0.7214, 0.8244, 0.7214, 0.8221, 0.6949, 0.7145, 0.6853, 0.7143, 0.6855, 0.6787, 0.6855, 0.6787, 0.6684, 0.7145, 0.6553, 0.7145, 0.6853, 0.6787, 0.6684, 0.7143, 0.6855, 0.701, 0.7214, 0.6787, 0.7214, 0.6787, 0.6855, 0.7145, 0.7421, 0.7145, 0.7572, 0.6787, 0.7572, 0.6787, 0.7214, 0.701, 0.7214, 0.7145, 0.7421, 0.6787, 0.7214, 0.6787, 0.7214, 0.6787, 0.7572, 0.6775, 0.7572, 0.6428, 0.7539, 0.6428, 0.7214, 0.6787, 0.7214, 0.6428, 0.7539, 0.6775, 0.7572, 0.6787, 0.7572, 0.6787, 0.7575, 0.6787, 0.7575, 0.6775, 0.7572, 0.6775, 0.7572, 0.6787, 0.7575, 0.6787, 0.7572, 0.6775, 0.7572, 0.6787, 0.7575, 0.8813, 0.344, 0.863, 0.3669, 0.8401, 0.3485, 0.8567, 0.3277, 0.8806, 0.3434, 0.8813, 0.344, 0.8567, 0.3277, 0.8401, 0.3485, 0.863, 0.3669, 0.8447, 0.3898, 0.8217, 0.3715, 0.8217, 0.3715, 0.8447, 0.3898, 0.8359, 0.4007, 0.8146, 0.3804, 0.6428, 0.6715, 0.6787, 0.6684, 0.6787, 0.6684, 0.6428, 0.6715, 0.863, 0.3669, 0.8773, 0.3783, 0.8674, 0.408, 0.8447, 0.3898, 0.8172, 0.3302, 0.8401, 0.3485, 0.8217, 0.3715, 0.7988, 0.3531, 0.7942, 0.3119, 0.8172, 0.3302, 0.7988, 0.3531, 0.7759, 0.3348, 0.7713, 0.2935, 0.7942, 0.3119, 0.7759, 0.3348, 0.753, 0.3165, 0.8108, 0.2911, 0.7942, 0.3119, 0.7713, 0.2935, 0.7879, 0.2728, 0.753, 0.3165, 0.7759, 0.3348, 0.7688, 0.3437, 0.7458, 0.3254, 0.5352, 0.6715, 0.5711, 0.6715, 0.5711, 0.6715, 0.5352, 0.6715, 0.5711, 0.6715, 0.5711, 0.6855, 0.5352, 0.6855, 0.5352, 0.6715, 0.6069, 0.6715, 0.6069, 0.6855, 0.5711, 0.6855, 0.5711, 0.6715, 0.6428, 0.6715, 0.6428, 0.6855, 0.6069, 0.6855, 0.6069, 0.6715, 0.6428, 0.6855, 0.6428, 0.7214, 0.6069, 0.7214, 0.6069, 0.6855, 0.5352, 0.6715, 0.5352, 0.6855, 0.4993, 0.6855, 0.4993, 0.6717, 0.5352, 0.6855, 0.5352, 0.7214, 0.4993, 0.7214, 0.4993, 0.6855, 0.4993, 0.7214, 0.5352, 0.7214, 0.5352, 0.7539, 0.4993, 0.7543, 0.5352, 0.7539, 0.5352, 0.7539, 0.4993, 0.7543, 0.4993, 0.7543, 0.4993, 0.7543, 0.4663, 0.7572, 0.4663, 0.7572, 0.4993, 0.7543, 0.4993, 0.6717, 0.4993, 0.6855, 0.4635, 0.6855, 0.4635, 0.6496, 0.4702, 0.6496, 0.4993, 0.6717, 0.4635, 0.6496, 0.4702, 0.6496, 0.4702, 0.6496, 0.4993, 0.6717, 0.4993, 0.6717, 0.4837, 0.6138, 0.4702, 0.6496, 0.4702, 0.6496, 0.4837, 0.6138, 0.4993, 0.5865, 0.4837, 0.6138, 0.4837, 0.6138, 0.4993, 0.5865, 0.4993, 0.5865, 0.4837, 0.6138, 0.4635, 0.6138, 0.4635, 0.5779, 0.4993, 0.5779, 0.4993, 0.5865, 0.4635, 0.5779, 0.4993, 0.5779, 0.5044, 0.5779, 0.4993, 0.5865, 0.5251, 0.542, 0.5044, 0.5779, 0.4993, 0.5779, 0.4993, 0.542, 0.5352, 0.5245, 0.5251, 0.542, 0.4993, 0.542, 0.4993, 0.5062, 0.5352, 0.5062, 0.5352, 0.5245, 0.4993, 0.5062, 0.5352, 0.4703, 0.5352, 0.5062, 0.4993, 0.5062, 0.4993, 0.4703, 0.5352, 0.4344, 0.5352, 0.4703, 0.4993, 0.4703, 0.4993, 0.4344, 0.5352, 0.3986, 0.5352, 0.4344, 0.4993, 0.4344, 0.4993, 0.4168, 0.5129, 0.3986, 0.5352, 0.3986, 0.4993, 0.4168, 0.5352, 0.3986, 0.5129, 0.3986, 0.5352, 0.3763, 0.5129, 0.3986, 0.5129, 0.3986, 0.5352, 0.3763, 0.5352, 0.3763, 0.5921, 0.4884, 0.6063, 0.4998, 0.5949, 0.514, 0.6247, 0.4769, 0.6063, 0.4998, 0.5921, 0.4884, 0.5927, 0.4698, 0.6017, 0.4585, 0.6247, 0.4769, 0.5927, 0.4698, 0.6201, 0.4356, 0.643, 0.454, 0.6247, 0.4769, 0.6017, 0.4585, 0.6631, 0.47, 0.6615, 0.4777, 0.6476, 0.4952, 0.6247, 0.4769, 0.643, 0.454, 0.6631, 0.47, 0.6247, 0.4769, 0.6613, 0.431, 0.6681, 0.4365, 0.6631, 0.47, 0.643, 0.454, 0.6681, 0.4365, 0.6613, 0.431, 0.6707, 0.4193, 0.5459, 0.5062, 0.5459, 0.5062, 0.5352, 0.5245, 0.5352, 0.5245, 0.6732, 0.403, 0.6707, 0.4193, 0.6613, 0.431, 0.6384, 0.4127, 0.6567, 0.3898, 0.6732, 0.403, 0.6384, 0.4127, 0.6338, 0.3715, 0.6567, 0.3898, 0.6384, 0.4127, 0.6155, 0.3944, 0.6338, 0.3715, 0.6155, 0.3944, 0.605, 0.386, 0.6098, 0.3546, 0.6109, 0.3531, 0.6338, 0.3715, 0.6098, 0.3546, 0.6292, 0.3302, 0.6522, 0.3485, 0.6338, 0.3715, 0.6109, 0.3531, 0.6476, 0.3073, 0.6705, 0.3256, 0.6522, 0.3485, 0.6292, 0.3302, 0.6888, 0.3027, 0.6705, 0.3256, 0.6476, 0.3073, 0.6526, 0.3009, 0.6684, 0.2864, 0.6888, 0.3027, 0.6526, 0.3009, 0.6526, 0.3009, 0.6476, 0.3073, 0.6247, 0.2889, 0.6281, 0.2847, 0.643, 0.266, 0.6659, 0.2844, 0.6526, 0.3009, 0.6281, 0.2847, 0.6748, 0.2733, 0.6659, 0.2844, 0.643, 0.266, 0.6601, 0.2447, 0.6613, 0.2431, 0.6842, 0.2614, 0.6748, 0.2733, 0.6601, 0.2447, 0.6613, 0.2431, 0.6601, 0.2447, 0.6366, 0.2609, 0.6201, 0.2477, 0.6384, 0.2248, 0.6613, 0.2431, 0.6201, 0.2477, 0.6567, 0.2019, 0.6797, 0.2202, 0.6613, 0.2431, 0.6384, 0.2248, 0.6751, 0.1789, 0.698, 0.1973, 0.6797, 0.2202, 0.6567, 0.2019, 0.7163, 0.1744, 0.698, 0.1973, 0.6751, 0.1789, 0.6771, 0.1764, 0.6972, 0.1591, 0.7163, 0.1744, 0.6771, 0.1764, 0.7181, 0.1721, 0.7163, 0.1744, 0.6972, 0.1591, 0.6952, 0.1538, 0.7037, 0.1432, 0.7181, 0.1721, 0.6952, 0.1538, 0.7117, 0.1331, 0.7347, 0.1514, 0.7181, 0.1721, 0.7037, 0.1432, 0.7347, 0.1514, 0.7576, 0.1698, 0.741, 0.1904, 0.7181, 0.1721, 0.7608, 0.1658, 0.7576, 0.1698, 0.7347, 0.1514, 0.7379, 0.1474, 0.753, 0.1285, 0.7759, 0.1469, 0.7608, 0.1658, 0.7379, 0.1474, 0.7713, 0.1056, 0.7942, 0.1239, 0.7759, 0.1469, 0.753, 0.1285, 0.8094, 0.105, 0.7942, 0.1239, 0.7713, 0.1056, 0.7865, 0.08669, 0.7897, 0.08269, 0.8126, 0.101, 0.8094, 0.105, 0.7865, 0.08669, 0.8291, 0.08036, 0.8126, 0.101, 0.7897, 0.08269, 0.8062, 0.06202, 0.808, 0.05978, 0.8309, 0.07811, 0.8291, 0.08036, 0.8062, 0.06202, 0.8362, 0.07151, 0.8309, 0.07811, 0.808, 0.05978, 0.8133, 0.05318, 0.4276, 0.9828, 0.4276, 0.9828, 0.3917, 0.9828, 0.3917, 0.9828, 0.3917, 0.9724, 0.4276, 0.9724, 0.4276, 0.9828, 0.3917, 0.9828, 0.4276, 0.9689, 0.4276, 0.9724, 0.3917, 0.9724, 0.3917, 0.9689, 0.3917, 0.9366, 0.4276, 0.9366, 0.4276, 0.9689, 0.3917, 0.9689, 0.4276, 0.9303, 0.4276, 0.9366, 0.3917, 0.9366, 0.3917, 0.9303, 0.3917, 0.9007, 0.4276, 0.9007, 0.4276, 0.9303, 0.3917, 0.9303, 0.4276, 0.8648, 0.4276, 0.9007, 0.3917, 0.9007, 0.3917, 0.8648, 0.4276, 0.8352, 0.4276, 0.8648, 0.3917, 0.8648, 0.3917, 0.8352, 0.3917, 0.829, 0.4276, 0.829, 0.4276, 0.8352, 0.3917, 0.8352, 0.4276, 0.7966, 0.4276, 0.829, 0.3917, 0.829, 0.3917, 0.7966, 0.3917, 0.7931, 0.4276, 0.7931, 0.4276, 0.7966, 0.3917, 0.7966, 0.4276, 0.7572, 0.4276, 0.7931, 0.3917, 0.7931, 0.3917, 0.7572, 0.4276, 0.7214, 0.4276, 0.7572, 0.3917, 0.7572, 0.3917, 0.7214, 0.4276, 0.6855, 0.4276, 0.7214, 0.3917, 0.7214, 0.3917, 0.6855, 0.4276, 0.667, 0.4276, 0.6855, 0.3917, 0.6855, 0.3917, 0.6831, 0.3917, 0.6496, 0.4276, 0.6496, 0.4276, 0.667, 0.3917, 0.6831, 0.4276, 0.6237, 0.4276, 0.6496, 0.3917, 0.6496, 0.3917, 0.6205, 0.3917, 0.6138, 0.4276, 0.6138, 0.4276, 0.6237, 0.3917, 0.6205, 0.4276, 0.5779, 0.4276, 0.6138, 0.3917, 0.6138, 0.3917, 0.5779, 0.4276, 0.542, 0.4276, 0.5779, 0.3917, 0.5779, 0.3917, 0.5449, 0.4261, 0.542, 0.4276, 0.542, 0.3917, 0.5449, 0.4276, 0.542, 0.4261, 0.542, 0.4276, 0.5398, 0.4261, 0.542, 0.4261, 0.542, 0.4276, 0.5398, 0.4276, 0.5398, 0.3917, 0.5779, 0.3917, 0.6138, 0.3559, 0.6138, 0.3559, 0.5779, 0.3559, 0.5779, 0.3559, 0.6138, 0.3296, 0.6138, 0.32, 0.5938, 0.32, 0.5779, 0.3559, 0.5779, 0.32, 0.5938, 0.3559, 0.6496, 0.3421, 0.6496, 0.3296, 0.6138, 0.3559, 0.6138, 0.3559, 0.6496, 0.3559, 0.6855, 0.32, 0.6855, 0.32, 0.6715, 0.3421, 0.6496, 0.3559, 0.6496, 0.32, 0.6715, 0.3559, 0.6855, 0.3559, 0.7214, 0.32, 0.7214, 0.32, 0.6855, 0.3559, 0.7214, 0.3559, 0.7572, 0.3479, 0.7572, 0.32, 0.7545, 0.32, 0.7214, 0.3559, 0.7214, 0.32, 0.7545, 0.3479, 0.7572, 0.3559, 0.7572, 0.3559, 0.7613, 0.3559, 0.7613, 0.3479, 0.7572, 0.3479, 0.7572, 0.3559, 0.7613, 0.3479, 0.7572, 0.3479, 0.7572, 0.32, 0.7545, 0.32, 0.7545, 0.32, 0.7545, 0.32, 0.7545, 0.2841, 0.7539, 0.2841, 0.7539, 0.2841, 0.7214, 0.32, 0.7214, 0.32, 0.7545, 0.2841, 0.7539, 0.32, 0.6855, 0.32, 0.7214, 0.2841, 0.7214, 0.2841, 0.6855, 0.32, 0.6715, 0.3421, 0.6496, 0.3421, 0.6496, 0.32, 0.6715, 0.32, 0.6715, 0.32, 0.6855, 0.2841, 0.6855, 0.2841, 0.6715, 0.2841, 0.6715, 0.2841, 0.6855, 0.2483, 0.6855, 0.2483, 0.6715, 0.2483, 0.6715, 0.2483, 0.6855, 0.2124, 0.6855, 0.2124, 0.6715, 0.2124, 0.6715, 0.2483, 0.6715, 0.2483, 0.6715, 0.2124, 0.6715, 0.5467, 0.1514, 0.5696, 0.1698, 0.5625, 0.1787, 0.5396, 0.1604, 0.5651, 0.1285, 0.588, 0.1469, 0.5696, 0.1698, 0.5467, 0.1514, 0.6046, 0.1261, 0.588, 0.1469, 0.5651, 0.1285, 0.5817, 0.1078, 0.588, 0.1469, 0.6109, 0.1652, 0.5926, 0.1881, 0.5696, 0.1698, 0.6109, 0.1652, 0.6338, 0.1835, 0.6155, 0.2064, 0.5926, 0.1881, 0.5421, 0.1102, 0.5651, 0.1285, 0.5467, 0.1514, 0.5238, 0.1331, 0.5192, 0.09186, 0.5421, 0.1102, 0.5238, 0.1331, 0.5009, 0.1148, 0.5489, 0.078, 0.5592, 0.08885, 0.5421, 0.1102, 0.5192, 0.09186, 0.5376, 0.06894, 0.5489, 0.078, 0.5192, 0.09186, 0.5489, 0.078, 0.5376, 0.06894, 0.5401, 0.06575, 0.1584, 0.7572, 0.1584, 0.7572, 0.1407, 0.7622, 0.1407, 0.7622, 0.1407, 0.7572, 0.1584, 0.7572, 0.1407, 0.7622, 0.1765, 0.7548, 0.1584, 0.7572, 0.1407, 0.7572, 0.1407, 0.7214, 0.1765, 0.7214, 0.1765, 0.7548, 0.1407, 0.7214, 0.1765, 0.6855, 0.1765, 0.7214, 0.1407, 0.7214, 0.1407, 0.6855, 0.1765, 0.6707, 0.1765, 0.6855, 0.1407, 0.6855, 0.1407, 0.6641, 0.1407, 0.6641, 0.1765, 0.6707, 0.1765, 0.6707, 0.1407, 0.6641, 0.1407, 0.6641, 0.1407, 0.6855, 0.1192, 0.6855, 0.1048, 0.6728, 0.1048, 0.6496, 0.1072, 0.6496, 0.1407, 0.6641, 0.1048, 0.6728, 0.1072, 0.6496, 0.1048, 0.6496, 0.1048, 0.6485, 0.1048, 0.6485, 0.1072, 0.6496, 0.1072, 0.6496, 0.1048, 0.6485, 0.4596, 0.1194, 0.4612, 0.1206, 0.4591, 0.1201, 0.4367, 0.101, 0.4596, 0.1194, 0.4591, 0.1201, 0.4339, 0.1045, 0.4248, 0.09145, 0.4367, 0.101, 0.4339, 0.1045, 0.4452, 0.09046, 0.4367, 0.101, 0.4248, 0.09145, 0.4193, 0.0758, 0.4321, 0.05978, 0.4361, 0.06294, 0.4452, 0.09046, 0.4193, 0.0758, 0.4361, 0.06294, 0.4321, 0.05978, 0.4383, 0.05207, 0.4734, 0.05519, 0.4551, 0.07811, 0.4361, 0.06294, 0.4383, 0.05207, 0.4505, 0.03686, 0.4734, 0.05519, 0.4383, 0.05207, 0.4917, 0.03227, 0.4734, 0.05519, 0.4505, 0.03686, 0.4552, 0.03097, 0.4841, 0.02618, 0.4917, 0.03227, 0.4552, 0.03097, 0.4917, 0.03227, 0.4841, 0.02618, 0.4939, 0.02955, 0.4939, 0.02955, 0.4841, 0.02618, 0.4688, 0.01394, 0.474, 0.007515, 0.5051, 0.0155, 0.4939, 0.02955, 0.474, 0.007515, 0.06895, 0.7835, 0.06895, 0.7835, 0.03308, 0.7673, 0.03308, 0.7673, 0.05702, 0.7572, 0.06895, 0.7615, 0.06895, 0.7835, 0.03308, 0.7673, 0.03308, 0.7572, 0.05702, 0.7572, 0.03308, 0.7673, 0.05702, 0.7572, 0.06895, 0.7572, 0.06895, 0.7615, 0.06895, 0.7214, 0.06895, 0.7572, 0.05702, 0.7572, 0.03308, 0.7306, 0.03308, 0.7214, 0.06895, 0.7214, 0.03308, 0.7306, 0.06895, 0.6855, 0.06895, 0.7214, 0.03308, 0.7214, 0.03308, 0.6976, 0.03928, 0.6855, 0.06895, 0.6855, 0.03308, 0.6976, 0.06895, 0.6855, 0.03928, 0.6855, 0.06895, 0.6662, 0.06895, 0.6662, 0.03928, 0.6855, 0.03308, 0.6855, 0.03308, 0.6604, 0.05022, 0.6496, 0.06895, 0.6496, 0.06895, 0.6662, 0.03308, 0.6604, 0.06895, 0.6496, 0.05022, 0.6496, 0.06895, 0.6441, 0.03308, 0.6855, 0.01441, 0.6855, 0.03308, 0.6604, 0.008786, 0.7214, 0.01441, 0.6855, 0.03308, 0.6855, 0.03308, 0.6976, 0.03069, 0.7214, 0.008786, 0.7214, 0.03308, 0.6976, 0.02344, 0.7572, 0.008786, 0.7214, 0.03069, 0.7214, 0.03308, 0.7306, 0.03308, 0.7572, 0.02344, 0.7572, 0.03308, 0.7306, 0.008786, 0.7214, 0.008786, 0.7214, 0.01441, 0.6855, 0.01441, 0.6855, 0.1048, 0.6855, 0.1048, 0.7214, 0.06895, 0.7214, 0.06895, 0.6855, 0.1192, 0.6855, 0.1335, 0.7214, 0.1048, 0.7214, 0.1048, 0.6855, 0.03308, 0.7214, 0.03069, 0.7214, 0.03308, 0.6976, 0.1048, 0.7572, 0.1048, 0.7793, 0.06895, 0.7835, 0.06895, 0.7615, 0.1005, 0.7572, 0.1048, 0.7572, 0.06895, 0.7615, 0.02344, 0.7572, 0.03308, 0.7572, 0.03308, 0.7673, 0.5119, 0.0484, 0.4917, 0.03227, 0.4939, 0.02955, 0.4688, 0.01394, 0.4841, 0.02618, 0.4552, 0.03097, 0.4505, 0.03686, 0.449, 0.03564, 0.4552, 0.03097, 0.4734, 0.05519, 0.4963, 0.07353, 0.478, 0.09644, 0.4551, 0.07811, 0.4551, 0.07811, 0.478, 0.09644, 0.4715, 0.1046, 0.4452, 0.09046, 0.478, 0.09644, 0.4872, 0.1038, 0.4715, 0.1046, 0.4963, 0.07353, 0.5146, 0.08817, 0.4872, 0.1038, 0.478, 0.09644, 0.5146, 0.08817, 0.4963, 0.07353, 0.5135, 0.0521, 0.449, 0.03564, 0.4505, 0.03686, 0.4383, 0.05207, 0.4202, 0.05023, 0.435, 0.02444, 0.449, 0.03564, 0.4383, 0.05207, 0.4321, 0.05978, 0.4202, 0.05023, 0.4383, 0.05207, 0.4361, 0.06294, 0.4551, 0.07811, 0.4452, 0.09046, 0.03308, 0.6604, 0.05022, 0.6496, 0.05022, 0.6496, 0.03308, 0.6604, 0.05022, 0.6496, 0.05022, 0.6496, 0.06895, 0.6441, 0.06895, 0.6441, 0.1048, 0.6485, 0.1048, 0.6496, 0.06895, 0.6496, 0.06895, 0.6441, 0.06895, 0.6496, 0.1048, 0.6496, 0.1048, 0.6728, 0.06895, 0.6662, 0.2124, 0.6855, 0.2124, 0.7214, 0.1765, 0.7214, 0.1765, 0.6855, 0.1407, 0.7214, 0.1335, 0.7214, 0.1192, 0.6855, 0.1407, 0.6855, 0.1765, 0.7214, 0.2124, 0.7214, 0.2124, 0.7539, 0.1765, 0.7548, 0.2124, 0.7539, 0.2124, 0.7539, 0.1765, 0.7548, 0.1765, 0.7548, 0.1407, 0.7214, 0.1407, 0.7572, 0.1048, 0.7572, 0.1048, 0.7549, 0.1335, 0.7214, 0.1407, 0.7214, 0.1048, 0.7549, 0.1048, 0.7572, 0.1407, 0.7572, 0.1407, 0.7622, 0.1048, 0.7793, 0.1765, 0.7548, 0.1584, 0.7572, 0.1584, 0.7572, 0.1765, 0.7548, 0.5009, 0.1148, 0.5238, 0.1331, 0.5163, 0.1426, 0.4899, 0.1285, 0.4872, 0.1038, 0.5146, 0.08817, 0.5192, 0.09186, 0.5009, 0.1148, 0.2124, 0.6715, 0.2124, 0.6855, 0.1765, 0.6855, 0.1765, 0.6707, 0.3421, 0.6496, 0.3421, 0.6496, 0.3296, 0.6138, 0.3296, 0.6138, 0.5849, 0.2572, 0.6112, 0.2406, 0.6201, 0.2477, 0.6017, 0.2706, 0.6017, 0.2706, 0.5834, 0.2935, 0.5605, 0.2752, 0.5686, 0.265, 0.5849, 0.2572, 0.6017, 0.2706, 0.5686, 0.265, 0.5605, 0.2752, 0.5834, 0.2935, 0.5651, 0.3165, 0.5421, 0.2981, 0.5421, 0.2981, 0.5651, 0.3165, 0.5467, 0.3394, 0.5238, 0.321, 0.5467, 0.3394, 0.5287, 0.3619, 0.5282, 0.3621, 0.5055, 0.344, 0.5238, 0.321, 0.5467, 0.3394, 0.5055, 0.344, 0.5055, 0.344, 0.5282, 0.3621, 0.4989, 0.3763, 0.4871, 0.3669, 0.4871, 0.3669, 0.4989, 0.3763, 0.4711, 0.387, 0.32, 0.403, 0.3384, 0.4344, 0.3384, 0.4344, 0.32, 0.403, 0.3384, 0.4344, 0.32, 0.4344, 0.32, 0.403, 0.3384, 0.4344, 0.3556, 0.4703, 0.32, 0.4703, 0.32, 0.4344, 0.3559, 0.4709, 0.3559, 0.5062, 0.32, 0.5062, 0.32, 0.4703, 0.3556, 0.4703, 0.3559, 0.4709, 0.32, 0.4703, 0.3728, 0.5062, 0.3559, 0.5062, 0.3559, 0.4709, 0.32, 0.4703, 0.32, 0.5062, 0.2841, 0.5062, 0.2841, 0.4703, 0.32, 0.5062, 0.32, 0.542, 0.2951, 0.542, 0.2841, 0.5191, 0.2841, 0.5062, 0.32, 0.5062, 0.2841, 0.5191, 0.32, 0.5779, 0.3123, 0.5779, 0.2951, 0.542, 0.32, 0.542, 0.2951, 0.542, 0.2951, 0.542, 0.2841, 0.5191, 0.2841, 0.5191, 0.2841, 0.5191, 0.2779, 0.5062, 0.2779, 0.5062, 0.2841, 0.5191, 0.2779, 0.5062, 0.2779, 0.5062, 0.2607, 0.4703, 0.2607, 0.4703, 0.2607, 0.4703, 0.2607, 0.4703, 0.2483, 0.4371, 0.2483, 0.4371, 0.4826, 0.3256, 0.4642, 0.3485, 0.4413, 0.3302, 0.4427, 0.3285, 0.4676, 0.3136, 0.4826, 0.3256, 0.4427, 0.3285, 0.4413, 0.3302, 0.4642, 0.3485, 0.4459, 0.3715, 0.423, 0.3531, 0.423, 0.3531, 0.4459, 0.3715, 0.4298, 0.3916, 0.4086, 0.371, 0.2483, 0.3705, 0.2841, 0.367, 0.2841, 0.367, 0.2483, 0.3705, 0.2841, 0.367, 0.2841, 0.3986, 0.2483, 0.3986, 0.2483, 0.3705, 0.2841, 0.3986, 0.2841, 0.4344, 0.2483, 0.4344, 0.2483, 0.3986, 0.2483, 0.4344, 0.2474, 0.4344, 0.242, 0.3986, 0.2483, 0.3986, 0.2474, 0.4344, 0.2483, 0.4344, 0.2483, 0.4371, 0.3168, 0.3986, 0.2841, 0.3986, 0.2841, 0.367, 0.2483, 0.3986, 0.242, 0.3986, 0.2483, 0.3705, 0.2841, 0.367, 0.3168, 0.3986, 0.3168, 0.3986, 0.2841, 0.367, 0.242, 0.3986, 0.242, 0.3986, 0.2483, 0.3705, 0.2483, 0.3705, 0.4459, 0.3715, 0.4667, 0.3881, 0.4298, 0.3916, 0.419, 0.3499, 0.423, 0.3531, 0.4086, 0.371, 0.419, 0.3499, 0.4408, 0.3298, 0.4413, 0.3302, 0.423, 0.3531, 0.2483, 0.4344, 0.2474, 0.4344, 0.2483, 0.4371, 0.2841, 0.4344, 0.2841, 0.4703, 0.2607, 0.4703, 0.2483, 0.4371, 0.2483, 0.4344, 0.2841, 0.4344, 0.2483, 0.4371, 0.2483, 0.4371, 0.2474, 0.4344, 0.2474, 0.4344, 0.2483, 0.4371, 0.4676, 0.3136, 0.4969, 0.2995, 0.5009, 0.3027, 0.4826, 0.3256, 0.5009, 0.3027, 0.4969, 0.2995, 0.5075, 0.2945, 0.2779, 0.5062, 0.2841, 0.5062, 0.2841, 0.5191, 0.2841, 0.5062, 0.2779, 0.5062, 0.2607, 0.4703, 0.2841, 0.4703, 0.32, 0.4344, 0.32, 0.4703, 0.2841, 0.4703, 0.2841, 0.4344, 0.32, 0.403, 0.32, 0.4344, 0.2841, 0.4344, 0.2841, 0.3986, 0.3168, 0.3986, 0.32, 0.403, 0.2841, 0.3986, 0.3168, 0.3986, 0.3168, 0.3986, 0.32, 0.403, 0.32, 0.403, 0.4871, 0.3669, 0.4711, 0.387, 0.4667, 0.3881, 0.4459, 0.3715, 0.4642, 0.3485, 0.4871, 0.3669, 0.4459, 0.3715, 0.3384, 0.4344, 0.3556, 0.4703, 0.3556, 0.4703, 0.3384, 0.4344, 0.4826, 0.3256, 0.5055, 0.344, 0.4871, 0.3669, 0.4642, 0.3485, 0.3556, 0.4703, 0.3556, 0.4703, 0.3559, 0.4709, 0.3559, 0.4709, 0.5651, 0.3165, 0.587, 0.334, 0.5575, 0.348, 0.5467, 0.3394, 0.5421, 0.2981, 0.5238, 0.321, 0.5009, 0.3027, 0.5075, 0.2945, 0.5262, 0.2854, 0.5421, 0.2981, 0.5075, 0.2945, 0.3296, 0.6138, 0.3296, 0.6138, 0.32, 0.5938, 0.32, 0.5938, 0.3123, 0.5779, 0.32, 0.5779, 0.32, 0.5938, 0.4315, 0.6496, 0.4276, 0.6496, 0.4276, 0.6237, 0.3917, 0.6496, 0.3817, 0.6496, 0.3917, 0.6205, 0.4276, 0.6496, 0.4315, 0.6496, 0.4276, 0.667, 0.3817, 0.6496, 0.3917, 0.6496, 0.3917, 0.6831, 0.3917, 0.6831, 0.3917, 0.6855, 0.3559, 0.6855, 0.3559, 0.6496, 0.3817, 0.6496, 0.3917, 0.6831, 0.3559, 0.6496, 0.4635, 0.7589, 0.4576, 0.7931, 0.4276, 0.7931, 0.4276, 0.7572, 0.4635, 0.7572, 0.4635, 0.7589, 0.4276, 0.7572, 0.4635, 0.7589, 0.4576, 0.7931, 0.4576, 0.7931, 0.4635, 0.7589, 0.4576, 0.7931, 0.4576, 0.7931, 0.4635, 0.7966, 0.4635, 0.7966, 0.764, 0.2088, 0.7584, 0.208, 0.7392, 0.1927, 0.741, 0.1904, 0.7724, 0.1982, 0.764, 0.2088, 0.741, 0.1904, 0.7724, 0.1982, 0.7906, 0.1962, 0.8012, 0.2046, 0.764, 0.2088, 0.7805, 0.1881, 0.7906, 0.1962, 0.7724, 0.1982, 0.4635, 0.7966, 0.4958, 0.829, 0.4958, 0.829, 0.4635, 0.7966, 0.4958, 0.829, 0.4958, 0.829, 0.4993, 0.8352, 0.4993, 0.8352, 0.4993, 0.8352, 0.5097, 0.8648, 0.5097, 0.8648, 0.4993, 0.8352, 0.5097, 0.8648, 0.5097, 0.9007, 0.5097, 0.9007, 0.5097, 0.8648, 0.5097, 0.9007, 0.5097, 0.9007, 0.4993, 0.9303, 0.4993, 0.9303, 0.4993, 0.9007, 0.5097, 0.9007, 0.4993, 0.9303, 0.4993, 0.9303, 0.4958, 0.9366, 0.4958, 0.9366, 0.4993, 0.9303, 0.4958, 0.9366, 0.4958, 0.9366, 0.4635, 0.9689, 0.4635, 0.9689, 0.4635, 0.9689, 0.4572, 0.9724, 0.4572, 0.9724, 0.4635, 0.9689, 0.8378, 0.1588, 0.8456, 0.1274, 0.8562, 0.1359, 0.8552, 0.1417, 0.8401, 0.1606, 0.8378, 0.1588, 0.8552, 0.1417, 0.8195, 0.1817, 0.8378, 0.1588, 0.8401, 0.1606, 0.8217, 0.1835, 0.8172, 0.1423, 0.8378, 0.1588, 0.8195, 0.1817, 0.7988, 0.1652, 0.7948, 0.162, 0.8132, 0.1391, 0.8172, 0.1423, 0.7988, 0.1652, 0.8401, 0.1606, 0.8467, 0.1659, 0.8283, 0.1888, 0.8217, 0.1835, 0.5097, 0.8648, 0.5097, 0.9007, 0.4993, 0.9007, 0.4993, 0.8648, 0.4993, 0.9007, 0.4958, 0.9007, 0.4958, 0.8648, 0.4993, 0.8648, 0.4958, 0.8648, 0.4958, 0.9007, 0.4635, 0.9007, 0.4635, 0.8648, 0.4958, 0.9007, 0.4792, 0.9366, 0.4635, 0.9366, 0.4635, 0.9007, 0.4635, 0.9366, 0.4792, 0.9366, 0.4635, 0.9523, 0.4792, 0.829, 0.4958, 0.8648, 0.4635, 0.8648, 0.4635, 0.829, 0.4792, 0.829, 0.4635, 0.829, 0.4635, 0.8132, 0.4635, 0.9007, 0.4572, 0.9007, 0.4572, 0.8648, 0.4635, 0.8648, 0.8217, 0.1835, 0.8283, 0.1888, 0.8066, 0.2024, 0.5097, 0.8648, 0.4993, 0.8648, 0.4993, 0.8352, 0.4635, 0.7966, 0.4958, 0.829, 0.4792, 0.829, 0.4635, 0.8132, 0.7584, 0.208, 0.7447, 0.2329, 0.7438, 0.2339, 0.7209, 0.2156, 0.7392, 0.1927, 0.7584, 0.208, 0.7209, 0.2156, 0.7209, 0.2156, 0.7438, 0.2339, 0.7255, 0.2569, 0.7026, 0.2385, 0.4663, 0.7572, 0.4635, 0.7572, 0.4635, 0.7589, 0.4635, 0.7572, 0.4663, 0.7572, 0.4635, 0.7589, 0.3917, 0.7572, 0.3917, 0.7931, 0.3618, 0.7931, 0.3559, 0.7613, 0.3559, 0.7572, 0.3917, 0.7572, 0.3559, 0.7613, 0.4576, 0.7931, 0.4635, 0.7966, 0.4635, 0.8132, 0.4276, 0.7966, 0.4276, 0.7931, 0.4576, 0.7931, 0.4276, 0.7966, 0.3618, 0.7931, 0.3917, 0.7931, 0.3917, 0.7966, 0.3559, 0.8132, 0.3559, 0.7966, 0.3618, 0.7931, 0.3559, 0.8132, 0.3401, 0.829, 0.3235, 0.829, 0.3559, 0.7966, 0.3559, 0.8132, 0.3401, 0.829, 0.3235, 0.8648, 0.32, 0.8648, 0.32, 0.8352, 0.3235, 0.829, 0.3401, 0.829, 0.32, 0.8352, 0.3235, 0.8648, 0.3235, 0.9007, 0.32, 0.9007, 0.32, 0.8648, 0.3235, 0.9007, 0.3401, 0.9366, 0.3235, 0.9366, 0.32, 0.9303, 0.32, 0.9007, 0.3235, 0.9007, 0.32, 0.9303, 0.3559, 0.9689, 0.3235, 0.9366, 0.3401, 0.9366, 0.3559, 0.9523, 0.3559, 0.9689, 0.3235, 0.9366, 0.3235, 0.9366, 0.3559, 0.9689, 0.7748, 0.05428, 0.7567, 0.0563, 0.7461, 0.04782, 0.7833, 0.04369, 0.7567, 0.0563, 0.7277, 0.07074, 0.7255, 0.06894, 0.7406, 0.05002, 0.7461, 0.04782, 0.7567, 0.0563, 0.7406, 0.05002, 0.7255, 0.06894, 0.7277, 0.07074, 0.7094, 0.09366, 0.7072, 0.09186, 0.7094, 0.09366, 0.7017, 0.125, 0.6911, 0.1166, 0.692, 0.1108, 0.7072, 0.09186, 0.7094, 0.09366, 0.692, 0.1108, 0.7017, 0.125, 0.7094, 0.09366, 0.7301, 0.1102, 0.7117, 0.1331, 0.7006, 0.08658, 0.7072, 0.09186, 0.692, 0.1108, 0.3097, 0.8648, 0.3097, 0.8648, 0.32, 0.8352, 0.32, 0.8352, 0.3097, 0.9007, 0.3097, 0.9007, 0.3097, 0.8648, 0.3097, 0.8648, 0.32, 0.9303, 0.3097, 0.9007, 0.3097, 0.9007, 0.32, 0.9303, 0.7094, 0.09366, 0.7277, 0.07074, 0.7484, 0.08728, 0.7301, 0.1102, 0.7484, 0.08728, 0.7524, 0.09048, 0.7341, 0.1134, 0.7301, 0.1102, 0.7006, 0.08658, 0.7189, 0.06367, 0.7255, 0.06894, 0.7072, 0.09186, 0.7277, 0.07074, 0.7567, 0.0563, 0.7667, 0.06436, 0.7484, 0.08728, 0.7667, 0.06436, 0.7567, 0.0563, 0.7748, 0.05428, 0.3621, 0.9724, 0.3621, 0.9724, 0.3559, 0.9689, 0.3559, 0.9689, 0.3401, 0.9366, 0.3559, 0.9366, 0.3559, 0.9523, 0.3235, 0.9366, 0.3235, 0.9366, 0.32, 0.9303, 0.32, 0.9303, 0.3097, 0.9007, 0.32, 0.9007, 0.32, 0.9303, 0.3559, 0.9007, 0.3235, 0.9007, 0.3235, 0.8648, 0.3559, 0.8648, 0.3621, 0.8648, 0.3621, 0.9007, 0.3559, 0.9007, 0.3559, 0.8648, 0.32, 0.9007, 0.3097, 0.9007, 0.3097, 0.8648, 0.32, 0.8648, 0.32, 0.8352, 0.3235, 0.829, 0.3235, 0.829, 0.32, 0.8352, 0.3559, 0.8648, 0.3235, 0.8648, 0.3401, 0.829, 0.3559, 0.829, 0.32, 0.8648, 0.3097, 0.8648, 0.32, 0.8352, 0.3235, 0.829, 0.3235, 0.829, 0.3559, 0.7966, 0.3559, 0.7966, 0.3917, 0.7966, 0.3917, 0.829, 0.3559, 0.829, 0.3559, 0.8132, 0.4635, 0.829, 0.4635, 0.8648, 0.4572, 0.8648, 0.4276, 0.8352, 0.4276, 0.829, 0.4635, 0.829, 0.4276, 0.8352, 0.3917, 0.8352, 0.3621, 0.8648, 0.3559, 0.8648, 0.3559, 0.829, 0.3917, 0.829, 0.3917, 0.8352, 0.3559, 0.829, 0.4572, 0.8648, 0.4276, 0.8648, 0.4276, 0.8352, 0.3917, 0.8648, 0.3621, 0.8648, 0.3917, 0.8352, 0.4572, 0.8648, 0.4572, 0.9007, 0.4276, 0.9007, 0.4276, 0.8648, 0.3917, 0.9007, 0.3621, 0.9007, 0.3621, 0.8648, 0.3917, 0.8648, 0.3621, 0.9007, 0.3917, 0.9007, 0.3917, 0.9303, 0.4635, 0.9007, 0.4635, 0.9366, 0.4276, 0.9366, 0.4276, 0.9303, 0.4572, 0.9007, 0.4635, 0.9007, 0.4276, 0.9303, 0.3917, 0.9303, 0.3917, 0.9366, 0.3559, 0.9366, 0.3559, 0.9007, 0.3621, 0.9007, 0.3917, 0.9303, 0.3559, 0.9007, 0.4276, 0.9366, 0.4635, 0.9366, 0.4635, 0.9523, 0.4276, 0.9689, 0.3559, 0.9366, 0.3917, 0.9366, 0.3917, 0.9689, 0.3559, 0.9523, 0.4276, 0.9724, 0.4572, 0.9724, 0.4276, 0.9828, 0.3621, 0.9724, 0.3917, 0.9724, 0.3917, 0.9828, 0.4572, 0.9724, 0.4572, 0.9724, 0.4276, 0.9828, 0.4276, 0.9828, 0.3917, 0.9828, 0.3621, 0.9724, 0.3621, 0.9724, 0.3917, 0.9828, 0.808, 0.05978, 0.7891, 0.04464, 0.8133, 0.05318, 0.8498, 0.09324, 0.852, 0.09869, 0.8436, 0.1093, 0.8291, 0.08036, 0.8309, 0.07811, 0.8498, 0.09324, 0.8291, 0.08036, 0.8355, 0.1194, 0.8172, 0.1423, 0.8132, 0.1391, 0.8094, 0.105, 0.8126, 0.101, 0.8355, 0.1194, 0.8094, 0.105, 0.7713, 0.1056, 0.7524, 0.09048, 0.7865, 0.08669, 0.7942, 0.1239, 0.8132, 0.1391, 0.7948, 0.162, 0.7759, 0.1469, 0.7341, 0.1134, 0.7524, 0.09048, 0.7713, 0.1056, 0.753, 0.1285, 0.7759, 0.1469, 0.7948, 0.162, 0.7608, 0.1658, 0.7341, 0.1134, 0.753, 0.1285, 0.7379, 0.1474, 0.7576, 0.1698, 0.7805, 0.1881, 0.7724, 0.1982, 0.741, 0.1904, 0.7017, 0.125, 0.7117, 0.1331, 0.7037, 0.1432, 0.3559, 0.7966, 0.3618, 0.7931, 0.3618, 0.7931, 0.3559, 0.7966, 0.741, 0.1904, 0.7392, 0.1927, 0.7163, 0.1744, 0.7181, 0.1721, 0.7163, 0.1744, 0.7392, 0.1927, 0.7209, 0.2156, 0.698, 0.1973, 0.698, 0.1973, 0.7209, 0.2156, 0.7026, 0.2385, 0.6797, 0.2202, 0.6751, 0.1789, 0.6567, 0.2019, 0.6338, 0.1835, 0.6508, 0.1623, 0.67, 0.1749, 0.6751, 0.1789, 0.6508, 0.1623, 0.6338, 0.1835, 0.6567, 0.2019, 0.6384, 0.2248, 0.6155, 0.2064, 0.6384, 0.2248, 0.6201, 0.2477, 0.6112, 0.2406, 0.6083, 0.2154, 0.6155, 0.2064, 0.6384, 0.2248, 0.6083, 0.2154, 0.6684, 0.2864, 0.6659, 0.2844, 0.6748, 0.2733, 0.643, 0.266, 0.6366, 0.2609, 0.6601, 0.2447, 0.6366, 0.2609, 0.6281, 0.2847, 0.6247, 0.2889, 0.6017, 0.2706, 0.6201, 0.2477, 0.6366, 0.2609, 0.6017, 0.2706, 0.605, 0.386, 0.6155, 0.3944, 0.601, 0.4125, 0.447, 0.5062, 0.447, 0.5062, 0.4635, 0.4778, 0.4635, 0.4778, 0.4635, 0.5062, 0.447, 0.5062, 0.4635, 0.4778, 0.4261, 0.542, 0.4276, 0.542, 0.4276, 0.5398, 0.5666, 0.4703, 0.5459, 0.5062, 0.5459, 0.5062, 0.5666, 0.4703, 0.5711, 0.4618, 0.5666, 0.4703, 0.5666, 0.4703, 0.5711, 0.4618, 0.5829, 0.4344, 0.5829, 0.4344, 0.5711, 0.4618, 0.5711, 0.4618, 0.5711, 0.4344, 0.5829, 0.4344, 0.5711, 0.4618, 0.5905, 0.3986, 0.5829, 0.4344, 0.5711, 0.4344, 0.5711, 0.3986, 0.5743, 0.3627, 0.5905, 0.3986, 0.5711, 0.3986, 0.5711, 0.3627, 0.5743, 0.3627, 0.5711, 0.3627, 0.5711, 0.3617, 0.5711, 0.3617, 0.5743, 0.3627, 0.5743, 0.3627, 0.5711, 0.3617, 0.6109, 0.541, 0.613, 0.5427, 0.6104, 0.5417, 0.6292, 0.5181, 0.6417, 0.5281, 0.613, 0.5427, 0.6109, 0.541, 0.6476, 0.4952, 0.6551, 0.5013, 0.6417, 0.5281, 0.6292, 0.5181, 0.6042, 0.5357, 0.6109, 0.541, 0.6104, 0.5417, 0.5606, 0.3627, 0.5606, 0.3627, 0.5711, 0.3617, 0.5711, 0.3617, 0.5711, 0.3627, 0.5606, 0.3627, 0.5711, 0.3617, 0.5743, 0.3627, 0.5905, 0.3986, 0.5905, 0.3986, 0.5743, 0.3627, 0.6551, 0.5013, 0.6476, 0.4952, 0.6615, 0.4777, 0.5948, 0.453, 0.5998, 0.4194, 0.6201, 0.4356, 0.6017, 0.4585, 0.4677, 0.4703, 0.4677, 0.4703, 0.4884, 0.4344, 0.4884, 0.4344, 0.4884, 0.4344, 0.4884, 0.4344, 0.4993, 0.4168, 0.4993, 0.4168, 0.6247, 0.4769, 0.6476, 0.4952, 0.6292, 0.5181, 0.6063, 0.4998, 0.5948, 0.453, 0.6017, 0.4585, 0.5927, 0.4698, 0.6292, 0.5181, 0.6109, 0.541, 0.6042, 0.5357, 0.5949, 0.514, 0.6063, 0.4998, 0.6292, 0.5181, 0.5949, 0.514, 0.5352, 0.3763, 0.5606, 0.3627, 0.5606, 0.3627, 0.5352, 0.3763, 0.5711, 0.3627, 0.5711, 0.3986, 0.5352, 0.3986, 0.5352, 0.3763, 0.5606, 0.3627, 0.5711, 0.3627, 0.5352, 0.3763, 0.4993, 0.4168, 0.5129, 0.3986, 0.5129, 0.3986, 0.4993, 0.4168, 0.5711, 0.3986, 0.5711, 0.4344, 0.5352, 0.4344, 0.5352, 0.3986, 0.4993, 0.4344, 0.4884, 0.4344, 0.4993, 0.4168, 0.5711, 0.4618, 0.5666, 0.4703, 0.5352, 0.4703, 0.5352, 0.4344, 0.5711, 0.4344, 0.5711, 0.4618, 0.5352, 0.4344, 0.4993, 0.4703, 0.4677, 0.4703, 0.4884, 0.4344, 0.4993, 0.4344, 0.5666, 0.4703, 0.5459, 0.5062, 0.5352, 0.5062, 0.5352, 0.4703, 0.4993, 0.4703, 0.4993, 0.5062, 0.4635, 0.5062, 0.4635, 0.4778, 0.4677, 0.4703, 0.4993, 0.4703, 0.4635, 0.4778, 0.5352, 0.5245, 0.5251, 0.542, 0.5251, 0.542, 0.5352, 0.5245, 0.5352, 0.5062, 0.5459, 0.5062, 0.5352, 0.5245, 0.4635, 0.5779, 0.4635, 0.6138, 0.4276, 0.6138, 0.4276, 0.5779, 0.7301, 0.2981, 0.723, 0.3069, 0.6931, 0.3061, 0.6888, 0.3027, 0.7072, 0.2798, 0.7301, 0.2981, 0.6888, 0.3027, 0.7255, 0.2569, 0.7484, 0.2752, 0.7301, 0.2981, 0.7072, 0.2798, 0.4635, 0.6496, 0.4635, 0.6855, 0.4276, 0.6855, 0.4276, 0.667, 0.4315, 0.6496, 0.4635, 0.6496, 0.4276, 0.667, 0.7484, 0.2752, 0.7713, 0.2935, 0.753, 0.3165, 0.7301, 0.2981, 0.6775, 0.7572, 0.6775, 0.7572, 0.6428, 0.7539, 0.6428, 0.7539, 0.6428, 0.7539, 0.6428, 0.7539, 0.6069, 0.7539, 0.6069, 0.7539, 0.6069, 0.7214, 0.6428, 0.7214, 0.6428, 0.7539, 0.6069, 0.7539, 0.6787, 0.6855, 0.6787, 0.7214, 0.6428, 0.7214, 0.6428, 0.6855, 0.6787, 0.6684, 0.6787, 0.6855, 0.6428, 0.6855, 0.6428, 0.6715, 0.7863, 0.6855, 0.7863, 0.7214, 0.7504, 0.7214, 0.7504, 0.6855, 0.7145, 0.7214, 0.701, 0.7214, 0.7143, 0.6855, 0.7145, 0.6855, 0.7863, 0.7572, 0.7863, 0.7766, 0.7504, 0.784, 0.7504, 0.7623, 0.7764, 0.7572, 0.7863, 0.7572, 0.7504, 0.7623, 0.6787, 0.7572, 0.7145, 0.7572, 0.7145, 0.7722, 0.6787, 0.7575, 0.9438, 0.3939, 0.9272, 0.3806, 0.9298, 0.3774, 0.9042, 0.3623, 0.9156, 0.3714, 0.8965, 0.372, 0.8859, 0.3852, 0.8773, 0.3783, 0.8965, 0.372, 0.8674, 0.408, 0.8773, 0.3783, 0.8859, 0.3852, 0.8676, 0.4081, 0.8802, 0.4393, 0.8722, 0.4494, 0.8566, 0.4369, 0.8521, 0.4274, 0.8675, 0.4083, 0.8802, 0.4393, 0.8521, 0.4274, 0.7143, 0.6855, 0.7145, 0.6855, 0.7145, 0.6853, 0.9088, 0.4035, 0.9317, 0.4219, 0.9134, 0.4448, 0.8905, 0.4265, 0.8189, 0.6855, 0.8189, 0.6855, 0.8221, 0.6949, 0.8221, 0.6949, 0.9547, 0.4402, 0.9561, 0.4414, 0.9411, 0.4571, 0.9421, 0.4302, 0.9317, 0.4219, 0.9467, 0.4032, 0.8221, 0.7326, 0.8098, 0.7572, 0.8098, 0.7572, 0.8221, 0.7326, 0.9561, 0.4414, 0.9547, 0.4402, 0.9604, 0.4331, 0.9438, 0.3939, 0.9501, 0.399, 0.9467, 0.4032, 0.9091, 0.4502, 0.9183, 0.4487, 0.9342, 0.4615, 0.8958, 0.4668, 0.8098, 0.7572, 0.8098, 0.7572, 0.7863, 0.7766, 0.7863, 0.7766, 0.8244, 0.7214, 0.8244, 0.7214, 0.8221, 0.7326, 0.8221, 0.7326, 0.7863, 0.6511, 0.8189, 0.6855, 0.8189, 0.6855, 0.7863, 0.6511, 0.7863, 0.7572, 0.7764, 0.7572, 0.7863, 0.7506, 0.7863, 0.7214, 0.8025, 0.7214, 0.7863, 0.7506, 0.794, 0.6855, 0.7863, 0.6855, 0.7863, 0.677, 0.9501, 0.399, 0.9438, 0.3939, 0.9298, 0.3774, 0.9409, 0.3635, 0.96, 0.3866, 0.9501, 0.399, 0.9409, 0.3635, 0.9438, 0.3939, 0.9467, 0.4032, 0.9317, 0.4219, 0.9088, 0.4035, 0.9272, 0.3806, 0.9438, 0.3939, 0.9088, 0.4035, 0.8958, 0.4668, 0.8929, 0.466, 0.8722, 0.4494, 0.8802, 0.4393, 0.9091, 0.4502, 0.8958, 0.4668, 0.8802, 0.4393, 0.7863, 0.7766, 0.7863, 0.7766, 0.7504, 0.784, 0.7504, 0.784, 0.7504, 0.6436, 0.7828, 0.6496, 0.7828, 0.6496, 0.7504, 0.6436, 0.7504, 0.7572, 0.7764, 0.7572, 0.7504, 0.7623, 0.7863, 0.7506, 0.7764, 0.7572, 0.7504, 0.7572, 0.7504, 0.7214, 0.7863, 0.7214, 0.7863, 0.7506, 0.7504, 0.7214, 0.7863, 0.677, 0.7863, 0.6855, 0.7504, 0.6855, 0.7504, 0.6653, 0.9119, 0.3527, 0.9042, 0.3623, 0.8813, 0.344, 0.8814, 0.3438, 0.9042, 0.3623, 0.8965, 0.372, 0.8773, 0.3783, 0.863, 0.3669, 0.8813, 0.344, 0.9042, 0.3623, 0.863, 0.3669, 0.8674, 0.408, 0.8675, 0.4083, 0.8521, 0.4274, 0.8359, 0.4007, 0.8447, 0.3898, 0.8674, 0.408, 0.8359, 0.4007, 0.7145, 0.7722, 0.7145, 0.7722, 0.6787, 0.7575, 0.6787, 0.7575, 0.6787, 0.6684, 0.7145, 0.6553, 0.7145, 0.6553, 0.6787, 0.6684, 0.7324, 0.7572, 0.7145, 0.7572, 0.7145, 0.7421, 0.701, 0.7214, 0.7145, 0.7214, 0.7145, 0.7421, 0.7145, 0.6855, 0.7143, 0.6855, 0.7145, 0.6853, 0.8567, 0.3277, 0.8401, 0.3485, 0.8172, 0.3302, 0.8338, 0.3094, 0.7988, 0.3531, 0.8217, 0.3715, 0.8146, 0.3804, 0.7917, 0.3621, 0.6069, 0.6715, 0.6428, 0.6715, 0.6428, 0.6715, 0.6069, 0.6715, 0.8338, 0.3094, 0.8172, 0.3302, 0.7942, 0.3119, 0.8108, 0.2911, 0.7759, 0.3348, 0.7988, 0.3531, 0.7917, 0.3621, 0.7688, 0.3437, 0.6069, 0.7539, 0.6069, 0.7539, 0.5711, 0.7539, 0.5711, 0.7539, 0.5711, 0.6715, 0.6069, 0.6715, 0.6069, 0.6715, 0.5711, 0.6715, 0.5711, 0.7214, 0.6069, 0.7214, 0.6069, 0.7539, 0.5711, 0.7539, 0.6069, 0.6855, 0.6069, 0.7214, 0.5711, 0.7214, 0.5711, 0.6855, 0.7879, 0.2728, 0.7713, 0.2935, 0.7484, 0.2752, 0.7652, 0.2541, 0.7301, 0.2981, 0.753, 0.3165, 0.7458, 0.3254, 0.723, 0.3069, 0.4993, 0.6717, 0.5352, 0.6715, 0.5352, 0.6715, 0.4993, 0.6717, 0.5352, 0.7214, 0.5711, 0.7214, 0.5711, 0.7539, 0.5352, 0.7539, 0.5711, 0.6855, 0.5711, 0.7214, 0.5352, 0.7214, 0.5352, 0.6855, 0.6783, 0.3695, 0.6751, 0.3669, 0.6795, 0.3614, 0.6751, 0.3669, 0.6783, 0.3695, 0.6732, 0.403, 0.6567, 0.3898, 0.6384, 0.4127, 0.6613, 0.431, 0.643, 0.454, 0.6201, 0.4356, 0.5044, 0.5779, 0.5044, 0.5779, 0.4993, 0.5865, 0.4993, 0.5865, 0.5251, 0.542, 0.5044, 0.5779, 0.5044, 0.5779, 0.5251, 0.542, 0.5905, 0.3986, 0.5829, 0.4344, 0.5829, 0.4344, 0.5905, 0.3986, 0.6834, 0.336, 0.6795, 0.3614, 0.6751, 0.3669, 0.6522, 0.3485, 0.6705, 0.3256, 0.6834, 0.336, 0.6522, 0.3485, 0.6522, 0.3485, 0.6751, 0.3669, 0.6567, 0.3898, 0.6338, 0.3715, 0.6384, 0.4127, 0.6201, 0.4356, 0.5998, 0.4194, 0.601, 0.4125, 0.6155, 0.3944, 0.6384, 0.4127, 0.601, 0.4125, 0.4663, 0.7572, 0.4663, 0.7572, 0.4635, 0.7589, 0.4635, 0.7589, 0.4635, 0.4778, 0.4677, 0.4703, 0.4677, 0.4703, 0.4635, 0.4778, 0.4993, 0.542, 0.4993, 0.5779, 0.4635, 0.5779, 0.4635, 0.542, 0.4993, 0.5062, 0.4993, 0.542, 0.4635, 0.542, 0.4635, 0.5062, 0.6292, 0.3302, 0.6109, 0.3531, 0.61, 0.3524, 0.5895, 0.3329, 0.6063, 0.3119, 0.6292, 0.3302, 0.5895, 0.3329, 0.3917, 0.5449, 0.4261, 0.542, 0.4261, 0.542, 0.3917, 0.5449, 0.4276, 0.5398, 0.447, 0.5062, 0.447, 0.5062, 0.4276, 0.5398, 0.4635, 0.542, 0.4635, 0.5779, 0.4276, 0.5779, 0.4276, 0.542, 0.4635, 0.5062, 0.4635, 0.542, 0.4276, 0.542, 0.4276, 0.5398, 0.447, 0.5062, 0.4635, 0.5062, 0.4276, 0.5398, 0.6508, 0.1623, 0.6338, 0.1835, 0.6109, 0.1652, 0.6275, 0.1444, 0.5926, 0.1881, 0.6155, 0.2064, 0.6083, 0.2154, 0.5854, 0.1971, 0.2841, 0.6715, 0.32, 0.6715, 0.32, 0.6715, 0.2841, 0.6715, 0.6275, 0.1444, 0.6109, 0.1652, 0.588, 0.1469, 0.6046, 0.1261, 0.5696, 0.1698, 0.5926, 0.1881, 0.5854, 0.1971, 0.5625, 0.1787, 0.2841, 0.7539, 0.2841, 0.7539, 0.2483, 0.7539, 0.2483, 0.7539, 0.2483, 0.6715, 0.2841, 0.6715, 0.2841, 0.6715, 0.2483, 0.6715, 0.2483, 0.7214, 0.2841, 0.7214, 0.2841, 0.7539, 0.2483, 0.7539, 0.2841, 0.6855, 0.2841, 0.7214, 0.2483, 0.7214, 0.2483, 0.6855, 0.5817, 0.1078, 0.5651, 0.1285, 0.5421, 0.1102, 0.5592, 0.08885, 0.5238, 0.1331, 0.5467, 0.1514, 0.5396, 0.1604, 0.5163, 0.1426, 0.2483, 0.7539, 0.2483, 0.7539, 0.2124, 0.7539, 0.2124, 0.7539, 0.1765, 0.6707, 0.2124, 0.6715, 0.2124, 0.6715, 0.1765, 0.6707, 0.2124, 0.7214, 0.2483, 0.7214, 0.2483, 0.7539, 0.2124, 0.7539, 0.2483, 0.6855, 0.2483, 0.7214, 0.2124, 0.7214, 0.2124, 0.6855, 0.8456, 0.1274, 0.8355, 0.1194, 0.8436, 0.1093, 0.8355, 0.1194, 0.8456, 0.1274, 0.8378, 0.1588, 0.8172, 0.1423, 0.7988, 0.1652, 0.8195, 0.1817, 0.7906, 0.1962, 0.7805, 0.1881, 0.8562, 0.1359, 0.8456, 0.1274, 0.8436, 0.1093, 0.852, 0.09869, 0.8467, 0.1659, 0.8401, 0.1606, 0.8552, 0.1417, 0.7906, 0.1962, 0.8195, 0.1817, 0.8217, 0.1835, 0.8066, 0.2024, 0.8012, 0.2046, 0.7906, 0.1962, 0.8066, 0.2024, 0.4792, 0.9366, 0.4958, 0.9366, 0.4635, 0.9689, 0.4635, 0.9523, 0.4792, 0.9366, 0.4958, 0.9007, 0.4993, 0.9007, 0.4993, 0.9303, 0.4958, 0.9366, 0.4792, 0.9366, 0.4993, 0.9303, 0.4958, 0.8648, 0.4792, 0.829, 0.4958, 0.829, 0.4993, 0.8352, 0.4993, 0.8648, 0.4958, 0.8648, 0.4993, 0.8352, 0.8436, 0.1093, 0.8355, 0.1194, 0.8126, 0.101, 0.8291, 0.08036, 0.8132, 0.1391, 0.7942, 0.1239, 0.8094, 0.105, 0.7988, 0.1652, 0.7805, 0.1881, 0.7576, 0.1698, 0.7608, 0.1658, 0.7948, 0.162, 0.7988, 0.1652, 0.7608, 0.1658, 0.8498, 0.09324, 0.8309, 0.07811, 0.8362, 0.07151, 0.4635, 0.9689, 0.4572, 0.9724, 0.4276, 0.9724, 0.4276, 0.9689, 0.4635, 0.9523, 0.4635, 0.9689, 0.4276, 0.9689, 0.4276, 0.9007, 0.4572, 0.9007, 0.4276, 0.9303, 0.4635, 0.8132, 0.4635, 0.829, 0.4276, 0.829, 0.4276, 0.7966, 0.8062, 0.06202, 0.7897, 0.08269, 0.7667, 0.06436, 0.7748, 0.05428, 0.7897, 0.08269, 0.7865, 0.08669, 0.7524, 0.09048, 0.7484, 0.08728, 0.7667, 0.06436, 0.7897, 0.08269, 0.7484, 0.08728, 0.7341, 0.1134, 0.7379, 0.1474, 0.7347, 0.1514, 0.7117, 0.1331, 0.7301, 0.1102, 0.7341, 0.1134, 0.7117, 0.1331, 0.808, 0.05978, 0.8062, 0.06202, 0.7748, 0.05428, 0.7833, 0.04369, 0.7891, 0.04464, 0.808, 0.05978, 0.7833, 0.04369, 0.7255, 0.06894, 0.7189, 0.06367, 0.7406, 0.05002, 0.6911, 0.1166, 0.7017, 0.125, 0.7037, 0.1432, 0.6952, 0.1538, 0.3917, 0.9724, 0.3621, 0.9724, 0.3559, 0.9689, 0.3559, 0.9523, 0.3917, 0.9689, 0.3917, 0.9724, 0.3559, 0.9523, 0.3559, 0.9366, 0.3401, 0.9366, 0.3235, 0.9007, 0.3559, 0.9007, 0.3559, 0.829, 0.3401, 0.829, 0.3559, 0.8132, 0.7072, 0.2798, 0.6888, 0.3027, 0.6684, 0.2864, 0.6748, 0.2733, 0.6842, 0.2614, 0.7072, 0.2798, 0.6748, 0.2733, 0.7456, 0.2354, 0.7652, 0.2541, 0.7484, 0.2752, 0.7255, 0.2569, 0.7438, 0.2339, 0.7456, 0.2354, 0.7255, 0.2569, 0.6888, 0.3027, 0.6931, 0.3061, 0.6834, 0.336, 0.6705, 0.3256, 0.4993, 0.7543, 0.4663, 0.7572, 0.4635, 0.7572, 0.4635, 0.7214, 0.4993, 0.7214, 0.4993, 0.7543, 0.4635, 0.7214, 0.4993, 0.6855, 0.4993, 0.7214, 0.4635, 0.7214, 0.4635, 0.6855, 0.4837, 0.6138, 0.4702, 0.6496, 0.4635, 0.6496, 0.4635, 0.6138, 0.7026, 0.2385, 0.7255, 0.2569, 0.7072, 0.2798, 0.6842, 0.2614, 0.6659, 0.2844, 0.6684, 0.2864, 0.6526, 0.3009, 0.4635, 0.7214, 0.4635, 0.7572, 0.4276, 0.7572, 0.4276, 0.7214, 0.4635, 0.6855, 0.4635, 0.7214, 0.4276, 0.7214, 0.4276, 0.6855, 0.4635, 0.6138, 0.4635, 0.6496, 0.4315, 0.6496, 0.4276, 0.6237, 0.4276, 0.6138, 0.4635, 0.6138, 0.4276, 0.6237, 0.6797, 0.2202, 0.7026, 0.2385, 0.6842, 0.2614, 0.6613, 0.2431, 0.6366, 0.2609, 0.643, 0.266, 0.6281, 0.2847, 0.6751, 0.1789, 0.67, 0.1749, 0.6771, 0.1764, 0.3917, 0.7214, 0.3917, 0.7572, 0.3559, 0.7572, 0.3559, 0.7214, 0.3917, 0.6855, 0.3917, 0.7214, 0.3559, 0.7214, 0.3559, 0.6855, 0.3917, 0.6205, 0.3817, 0.6496, 0.3559, 0.6496, 0.3559, 0.6138, 0.3917, 0.6138, 0.3917, 0.6205, 0.3559, 0.6138, 0.5401, 0.06575, 0.5376, 0.06894, 0.5146, 0.05061, 0.5259, 0.03654, 0.5376, 0.06894, 0.5192, 0.09186, 0.5146, 0.08817, 0.5135, 0.0521, 0.5146, 0.05061, 0.5376, 0.06894, 0.5135, 0.0521, 0.5119, 0.0484, 0.5146, 0.05061, 0.5135, 0.0521, 0.4899, 0.1285, 0.4612, 0.1206, 0.4596, 0.1194, 0.4715, 0.1046, 0.4872, 0.1038, 0.5009, 0.1148, 0.4899, 0.1285, 0.4715, 0.1046, 0.1407, 0.7622, 0.1407, 0.7622, 0.1048, 0.7793, 0.1048, 0.7793, 0.1072, 0.6496, 0.1072, 0.6496, 0.1407, 0.6641, 0.1407, 0.6641, 0.1048, 0.7572, 0.1005, 0.7572, 0.1048, 0.7549, 0.1048, 0.7214, 0.1335, 0.7214, 0.1048, 0.7549, 0.1192, 0.6855, 0.1048, 0.6855, 0.1048, 0.6728, 0.5146, 0.05061, 0.5119, 0.0484, 0.4939, 0.02955, 0.5051, 0.0155, 0.5259, 0.03654, 0.5146, 0.05061, 0.5051, 0.0155, 0.5119, 0.0484, 0.5135, 0.0521, 0.4963, 0.07353, 0.4734, 0.05519, 0.4917, 0.03227, 0.5119, 0.0484, 0.4734, 0.05519, 0.4715, 0.1046, 0.4596, 0.1194, 0.4367, 0.101, 0.4452, 0.09046, 0.1048, 0.7793, 0.1048, 0.7793, 0.06895, 0.7835, 0.06895, 0.7835, 0.06895, 0.6441, 0.1048, 0.6485, 0.1048, 0.6485, 0.06895, 0.6441, 0.06895, 0.7572, 0.1005, 0.7572, 0.06895, 0.7615, 0.1048, 0.7549, 0.1005, 0.7572, 0.06895, 0.7572, 0.06895, 0.7214, 0.1048, 0.7214, 0.1048, 0.7549, 0.06895, 0.7214, 0.1048, 0.6728, 0.1048, 0.6855, 0.06895, 0.6855, 0.06895, 0.6662, 0.4688, 0.01394, 0.4627, 0.009015, 0.474, 0.007515, 0.435, 0.02444, 0.4627, 0.009015, 0.4688, 0.01394, 0.4552, 0.03097, 0.449, 0.03564, 0.435, 0.02444, 0.4552, 0.03097, 0.4202, 0.05023, 0.4321, 0.05978, 0.4193, 0.0758, 0.03308, 0.7673, 0.02344, 0.7572, 0.02344, 0.7572, 0.03308, 0.7673, 0.02344, 0.7572, 0.02344, 0.7572, 0.008786, 0.7214, 0.008786, 0.7214, 0.01441, 0.6855, 0.01441, 0.6855, 0.03308, 0.6604, 0.03308, 0.6604, 0.05702, 0.7572, 0.03308, 0.7572, 0.03308, 0.7306, 0.03069, 0.7214, 0.03308, 0.7214, 0.03308, 0.7306, 0.03308, 0.6855, 0.03928, 0.6855, 0.03308, 0.6976, 0.6247, 0.2889, 0.6476, 0.3073, 0.6292, 0.3302, 0.6063, 0.3119, 0.5711, 0.7539, 0.5711, 0.7539, 0.5352, 0.7539, 0.5352, 0.7539, 0.3902, 0.542, 0.3902, 0.542, 0.3917, 0.5449, 0.3917, 0.5449, 0.3728, 0.5062, 0.3902, 0.542, 0.3902, 0.542, 0.3728, 0.5062, 0.6017, 0.2706, 0.6247, 0.2889, 0.6063, 0.3119, 0.5834, 0.2935, 0.6063, 0.3119, 0.5895, 0.3329, 0.587, 0.334, 0.5651, 0.3165, 0.5834, 0.2935, 0.6063, 0.3119, 0.5651, 0.3165, 0.5467, 0.3394, 0.5575, 0.348, 0.5287, 0.3619, 0.3618, 0.7931, 0.3618, 0.7931, 0.3559, 0.7613, 0.3559, 0.7613, 0.3559, 0.4709, 0.3728, 0.5062, 0.3728, 0.5062, 0.3559, 0.4709, 0.3917, 0.5449, 0.3917, 0.5779, 0.3559, 0.5779, 0.3559, 0.542, 0.3902, 0.542, 0.3917, 0.5449, 0.3559, 0.542, 0.3728, 0.5062, 0.3902, 0.542, 0.3559, 0.542, 0.3559, 0.5062, 0.5605, 0.2752, 0.5556, 0.2713, 0.5686, 0.265, 0.5262, 0.2854, 0.5556, 0.2713, 0.5605, 0.2752, 0.5421, 0.2981, 0.5009, 0.3027, 0.5238, 0.321, 0.5055, 0.344, 0.4826, 0.3256, 0.32, 0.5938, 0.3123, 0.5779, 0.3123, 0.5779, 0.32, 0.5938, 0.3123, 0.5779, 0.3123, 0.5779, 0.2951, 0.542, 0.2951, 0.542, 0.2474, 0.4344, 0.2474, 0.4344, 0.242, 0.3986, 0.242, 0.3986, 0.3559, 0.542, 0.3559, 0.5779, 0.32, 0.5779, 0.32, 0.542, 0.3559, 0.5062, 0.3559, 0.542, 0.32, 0.542, 0.32, 0.5062])
me_mball.materials.append(mat_material)
me_mball.update()
arm_armature = bpy.data.armatures.new('Armature')  # bones are not reproduced

# ---- objects
ob_mball_008 = bpy.data.objects.new('Mball.008', me_mball)
ob_armature = bpy.data.objects.new('Armature', arm_armature)

# ---- transforms, parenting, visibility, modifiers, constraints
ob_mball_008.parent = ob_armature
ob_mball_008.matrix_parent_inverse = Matrix(((0.6233, -0.0, 0.0, -0.0), (-0.0, 0.6233, -0.0, 0.0), (0.0, -0.0, 0.6233, -1.527), (-0.0, 0.0, -0.0, 1.0)))
ob_mball_008.location = (0.0, 0.0, 5.814)
ob_mball_008.scale = (1.266, 1.266, 1.266)
_vg = ob_mball_008.vertex_groups.new(name='Bone_Waist')
for _i, _w in zip([97, 99, 107, 108, 109, 116, 117, 118, 119, 120, 121, 122, 123, 124, 125, 126, 127, 128, 165, 166, 167, 168, 169, 170, 171, 172, 173, 174, 175, 176, 177, 178, 179, 180, 181, 182, 183, 184, 185, 186, 188, 233, 234, 235, 236, 237, 238, 239, 240, 241, 242, 243, 244, 245, 246, 247, 248, 249, 250, 256, 257, 258, 259, 260, 261, 262, 263, 264, 265, 266, 267, 270, 278, 279, 280, 295, 296, 384, 385, 386, 387, 388, 413, 444, 445, 448, 453, 496, 497, 498, 499, 571, 572, 573, 581, 582, 585, 586, 589, 595], [0.006226, 0.004598, 0.1219, 0.07462, 0.01382, 0.555, 0.2572, 0.5055, 0.1273, 0.5036, 0.177, 0.1604, 0.06287, 0.0607, 0.07278, 0.2511, 0.03764, 0.03407, 0.05402, 0.06394, 0.1976, 0.3354, 0.496, 0.538, 0.6973, 0.5941, 0.5542, 0.7027, 0.7253, 0.7035, 0.72, 0.7034, 0.7, 0.5403, 0.6991, 0.2668, 0.5729, 0.1397, 0.1208, 0.003241, 0.01034, 0.009313, 0.0103, 0.12, 0.1137, 0.5758, 0.5844, 0.7106, 0.7157, 0.7157, 0.7602, 0.7597, 0.7519, 0.6536, 0.6679, 0.5992, 0.6034, 0.09857, 0.1022, 0.07217, 0.2658, 0.08664, 0.1732, 0.0448, 0.4483, 0.5487, 0.1308, 0.08921, 0.2795, 0.02672, 0.1445, 0.007349, 0.4531, 0.1302, 0.00915, 0.0813, 0.02287, 0.1725, 0.2438, 0.08682, 0.04304, 0.06773, 0.04086, 0.7502, 0.7175, 0.0005723, 0.008339, 0.1135, 0.0015, 0.5819, 0.1223, 0.07837, 0.265, 0.01583, 0.02812, 0.02914, 0.08342, 0.008398, 0.1213, 0.04032]): _vg.add([_i], _w, 'REPLACE')
_vg = ob_mball_008.vertex_groups.new(name='BoneNeck')
for _i, _w in zip([115, 176, 178, 179, 183, 184, 185, 186, 187, 188, 189, 190, 191, 192, 193, 194, 195, 196, 197, 198, 231, 232, 233, 234, 235, 236, 237, 238, 267, 269, 270, 271, 272, 446, 449, 450, 451, 452, 453, 454, 455, 456, 457, 458, 459, 460, 493, 496, 497, 498, 499, 500, 501, 502], [0.06511, 0.00982, 0.01692, 0.01372, 0.1244, 0.01375, 0.5094, 0.06814, 0.04794, 0.1351, 0.03009, 0.01421, 0.1083, 0.02525, 0.02642, 0.001358, 0.1342, 0.04273, 0.01693, 0.02976, 0.07308, 0.0263, 0.03728, 0.097, 0.4379, 0.0802, 0.09337, 0.01549, 0.000993, 0.01893, 0.06476, 0.04421, 0.03689, 0.05879, 0.2799, 0.08392, 0.0613, 0.2074, 0.1722, 0.08689, 0.05819, 0.05276, 0.0519, 0.01391, 0.008098, 0.04492, 0.005718, 0.5379, 0.08487, 0.1232, 0.02966, 0.02253, 0.005382, 0.009805]): _vg.add([_i], _w, 'REPLACE')
_vg = ob_mball_008.vertex_groups.new(name='BoneHead')
for _i, _w in zip([114, 115, 183, 185, 186, 187, 188, 189, 190, 191, 192, 193, 194, 195, 196, 197, 198, 199, 200, 201, 202, 203, 204, 205, 206, 207, 208, 209, 210, 211, 212, 213, 214, 215, 216, 217, 218, 219, 220, 221, 222, 223, 224, 225, 226, 227, 228, 229, 230, 231, 232, 233, 234, 235, 236, 237, 238, 269, 270, 271, 272, 446, 447, 448, 449, 450, 451, 452, 453, 454, 455, 456, 457, 458, 459, 460, 461, 462, 463, 464, 465, 466, 467, 468, 469, 470, 471, 472, 473, 474, 475, 476, 477, 478, 479, 480, 481, 482, 483, 484, 485, 486, 487, 488, 489, 490, 491, 492, 493, 494, 495, 496, 497, 498, 500, 501, 502, 503, 504, 505, 506, 507, 508, 509, 510, 511, 512, 513, 514, 515, 516, 517, 518, 519, 520, 521, 522, 523, 524, 525, 526, 527, 528, 529, 530, 531, 532, 533, 534, 535, 536, 537, 538, 539, 540, 541, 542, 543, 544, 545], [0.08807, 0.06921, 0.03315, 0.1677, 0.09597, 0.1562, 0.7485, 0.7242, 0.782, 0.7995, 0.8887, 0.9245, 0.9303, 0.7735, 0.9166, 0.9337, 0.9276, 0.9609, 0.9638, 0.9797, 0.981, 0.9892, 0.9885, 0.99, 0.9907, 0.9966, 0.9963, 0.9969, 0.9972, 0.9989, 0.9988, 0.999, 0.9989, 0.9971, 0.9974, 0.9968, 0.9966, 0.9912, 0.9914, 0.9902, 0.9897, 0.9821, 0.9826, 0.9667, 0.9659, 0.9387, 0.9371, 0.9264, 0.9282, 0.8063, 0.8027, 0.7503, 0.754, 0.1713, 0.1683, 0.03567, 0.0313, 0.07496, 0.1028, 0.1537, 0.08379, 0.695, 0.1161, 0.09208, 0.4988, 0.09678, 0.7486, 0.6167, 0.7121, 0.8431, 0.8815, 0.9014, 0.9051, 0.9044, 0.9162, 0.9015, 0.9552, 0.9508, 0.9772, 0.9756, 0.9875, 0.9866, 0.9792, 0.9891, 0.9886, 0.9962, 0.996, 0.9968, 0.9967, 0.9886, 0.9763, 0.976, 0.9526, 0.953, 0.957, 0.978, 0.9784, 0.9579, 0.9596, 0.9611, 0.9795, 0.9642, 0.9813, 0.9905, 0.99, 0.9934, 0.9238, 0.9221, 0.8772, 0.9648, 0.9814, 0.1571, 0.07976, 0.02641, 0.7335, 0.888, 0.7907, 0.9249, 0.9321, 0.9362, 0.9671, 0.9671, 0.9828, 0.983, 0.9901, 0.9915, 0.9915, 0.9941, 0.9969, 0.9914, 0.9968, 0.9911, 0.994, 0.9901, 0.9826, 0.9825, 0.9663, 0.9667, 0.9346, 0.9245, 0.9306, 0.9661, 0.9656, 0.966, 0.9823, 0.9824, 0.9822, 0.966, 0.982, 0.9912, 0.9973, 0.9973, 0.9916, 0.9674, 0.983, 0.9829, 0.9672, 0.9316, 0.9926, 0.9892]): _vg.add([_i], _w, 'REPLACE')
_vg = ob_mball_008.vertex_groups.new(name='BoneShoulder_L')
for _i, _w in zip([94, 95, 101, 107, 108, 109, 110, 111, 112, 113, 114, 115, 116, 117, 118, 119, 120, 170, 171, 174, 176, 177, 178, 179, 183, 185, 195, 228, 229, 231, 232, 233, 234, 235, 236, 237, 238, 239, 240, 241, 242, 243, 444, 446, 447, 448, 449, 450, 451, 452, 453, 454, 455, 456, 457, 458, 459, 460, 491, 492, 493, 496, 497, 498, 499, 571, 572, 573, 589], [0.01029, 0.01404, 0.0006952, 0.06606, 0.106, 0.142, 0.01249, 0.1572, 0.01436, 0.157, 0.7064, 0.6922, 0.1058, 0.4589, 0.07182, 0.05433, 0.06689, 0.0996, 0.03647, 0.03153, 0.006106, 0.07505, 0.1066, 0.007231, 0.02377, 0.007854, 0.03447, 0.008738, 0.02059, 0.04022, 0.1101, 0.1472, 0.04956, 0.1075, 0.5753, 0.06955, 0.2412, 0.03016, 0.1342, 0.02535, 0.07514, 0.03785, 0.04583, 0.2009, 0.7247, 0.743, 0.1744, 0.6792, 0.1541, 0.1387, 0.05574, 0.04364, 0.04244, 0.01248, 0.004206, 0.04978, 0.03555, 0.02788, 0.03392, 0.03651, 0.07147, 0.1277, 0.6924, 0.1513, 0.6316, 0.1029, 0.4276, 0.1364, 0.6628]): _vg.add([_i], _w, 'REPLACE')
_vg = ob_mball_008.vertex_groups.new(name='BoneArm_L')
for _i, _w in zip([13, 14, 15, 16, 17, 18, 19, 20, 21, 22, 23, 24, 25, 26, 27, 28, 29, 30, 31, 32, 33, 34, 35, 36, 37, 38, 39, 40, 41, 42, 43, 44, 45, 46, 47, 48, 50, 51, 66, 67, 68, 69, 70, 71, 72, 73, 74, 75, 76, 77, 78, 79, 80, 81, 82, 83, 84, 85, 86, 87, 88, 89, 90, 91, 92, 93, 94, 95, 96, 97, 98, 99, 100, 101, 102, 103, 104, 105, 106, 107, 108, 109, 110, 111, 112, 113, 114, 115, 116, 117, 118, 119, 120, 121, 122, 126, 167, 170, 171, 174, 177, 178, 236, 238, 240, 242, 243, 444, 446, 447, 448, 449, 450, 496, 497, 498, 499, 571, 572, 573, 574, 575, 578, 579, 580, 589], [0.0608, 0.0583, 0.1728, 0.1725, 0.04325, 0.1145, 0.1167, 0.04203, 0.08241, 0.04041, 0.1439, 0.1346, 0.04476, 0.125, 0.03606, 0.02698, 0.06346, 0.1172, 0.02671, 0.09488, 0.03082, 0.1003, 0.1451, 0.05114, 0.1453, 0.05623, 0.06665, 0.1422, 0.2089, 0.07002, 0.06845, 0.1338, 0.06618, 0.01184, 0.011, 0.1862, 0.005226, 0.004892, 0.6803, 0.5063, 0.1468, 0.287, 0.1567, 0.4561, 0.8834, 0.4904, 0.8477, 0.4581, 0.6058, 0.5855, 0.5955, 0.9003, 0.8603, 0.3261, 0.8964, 0.6383, 0.8909, 0.5515, 0.9024, 0.1745, 0.1767, 0.9704, 0.9678, 0.9805, 0.9831, 0.9454, 0.9541, 0.958, 0.9862, 0.9402, 0.9791, 0.9403, 0.9791, 0.9463, 0.9802, 0.9679, 0.9705, 0.8797, 0.9651, 0.7614, 0.7929, 0.8109, 0.9545, 0.8086, 0.9587, 0.8038, 0.1582, 0.1467, 0.1295, 0.2143, 0.1994, 0.7623, 0.2, 0.04853, 0.04727, 0.0184, 0.02353, 0.1338, 0.02597, 0.01479, 0.03482, 0.0489, 0.002281, 0.03548, 0.0484, 0.02539, 0.01007, 0.02165, 0.006714, 0.1088, 0.1125, 0.006021, 0.1118, 0.0001135, 0.1105, 0.03502, 0.1673, 0.7872, 0.2177, 0.8094, 0.9729, 0.9754, 0.9697, 0.9859, 0.9826, 0.1679]): _vg.add([_i], _w, 'REPLACE')
_vg = ob_mball_008.vertex_groups.new(name='BoneHand_L')
for _i, _w in zip([0, 1, 2, 3, 4, 5, 6, 7, 8, 9, 10, 11, 12, 13, 14, 15, 16, 17, 18, 19, 20, 21, 22, 23, 24, 25, 26, 27, 28, 29, 30, 31, 32, 33, 34, 35, 36, 37, 38, 39, 40, 41, 42, 43, 44, 45, 46, 47, 48, 49, 50, 51, 52, 53, 54, 55, 56, 57, 58, 59, 60, 61, 62, 63, 64, 65, 66, 67, 68, 69, 70, 71, 72, 73, 74, 75, 76, 77, 78, 79, 80, 81, 82, 83, 84, 85, 86, 87, 88, 89, 90, 103, 104, 105, 106, 574, 576, 577, 578], [0.9827, 0.9829, 0.9931, 0.9821, 0.9881, 0.9969, 0.9978, 0.9949, 0.9806, 0.9928, 0.9761, 0.9805, 0.9757, 0.9392, 0.9417, 0.8272, 0.8274, 0.9534, 0.8855, 0.8832, 0.954, 0.9176, 0.9548, 0.8561, 0.8654, 0.9526, 0.875, 0.957, 0.9615, 0.9365, 0.8827, 0.9616, 0.9051, 0.9596, 0.8996, 0.8549, 0.9488, 0.8547, 0.9438, 0.9333, 0.8577, 0.7911, 0.93, 0.9315, 0.8661, 0.9338, 0.9691, 0.9695, 0.8137, 0.977, 0.9724, 0.9725, 0.9826, 0.993, 0.9949, 0.9896, 0.997, 0.9847, 0.9849, 0.9935, 0.998, 0.9839, 0.9979, 0.9783, 0.9828, 0.9979, 0.3196, 0.4936, 0.8532, 0.7129, 0.8432, 0.5438, 0.1162, 0.5095, 0.1518, 0.5418, 0.3941, 0.4144, 0.4044, 0.09923, 0.1391, 0.6738, 0.1028, 0.3616, 0.1083, 0.4484, 0.0968, 0.8254, 0.8232, 0.002972, 0.009487, 0.008117, 0.002275, 0.1196, 0.01507, 0.0004339, 0.9784, 0.9757, 0.003762]): _vg.add([_i], _w, 'REPLACE')
_vg = ob_mball_008.vertex_groups.new(name='BoneShoulder_R')
for _i, _w in zip([175, 176, 178, 179, 180, 181, 182, 183, 184, 185, 186, 187, 188, 189, 190, 191, 192, 194, 231, 234, 235, 236, 237, 238, 239, 240, 241, 244, 257, 261, 262, 263, 264, 265, 266, 267, 268, 269, 270, 271, 272, 273, 274, 275, 276, 278, 279, 294, 295, 296, 385, 445, 496, 498, 500, 501, 502, 503, 504, 505, 524, 525, 526, 543], [0.03224, 0.1064, 0.009751, 0.1126, 0.104, 0.05218, 0.4277, 0.1528, 0.607, 0.1383, 0.6951, 0.6615, 0.05588, 0.1867, 0.1465, 0.03423, 0.04888, 0.005591, 0.03279, 0.05571, 0.1293, 0.005748, 0.1489, 0.02196, 0.1081, 0.005625, 0.105, 0.03349, 0.001803, 0.05702, 0.1011, 0.04622, 0.09952, 0.4141, 0.1342, 0.5982, 0.1712, 0.6587, 0.6732, 0.6664, 0.619, 0.1642, 0.01889, 0.01705, 0.009858, 0.06608, 0.05568, 0.0101, 0.09977, 0.1353, 0.0008, 0.05413, 0.009017, 0.02468, 0.1776, 0.05045, 0.1374, 0.03963, 0.01353, 0.02511, 0.02771, 0.04077, 0.0144, 0.005923]): _vg.add([_i], _w, 'REPLACE')
_vg = ob_mball_008.vertex_groups.new(name='BoneArm_R')
for _i, _w in zip([175, 176, 179, 180, 181, 182, 183, 184, 185, 186, 187, 189, 235, 237, 239, 241, 244, 257, 258, 259, 261, 262, 263, 264, 265, 266, 267, 268, 269, 270, 271, 272, 273, 274, 275, 276, 277, 278, 279, 280, 281, 282, 283, 284, 285, 286, 287, 288, 289, 290, 291, 292, 293, 294, 295, 296, 297, 298, 299, 300, 301, 302, 303, 304, 305, 306, 307, 308, 309, 310, 311, 312, 313, 314, 315, 316, 317, 318, 319, 320, 321, 322, 323, 324, 325, 326, 329, 333, 334, 337, 339, 342, 344, 345, 348, 350, 353, 355, 358, 360, 367, 368, 369, 370, 371, 372, 373, 375, 376, 377, 378, 379, 380, 381, 382, 383, 384, 385, 386, 445, 500, 586, 587, 588, 590, 591], [0.01527, 0.05076, 0.0523, 0.126, 0.04585, 0.2153, 0.04359, 0.1775, 0.0008917, 0.1061, 0.1075, 0.01028, 0.0003029, 0.04469, 0.05338, 0.05304, 0.02221, 0.03623, 0.01696, 0.07108, 0.2574, 0.135, 0.755, 0.774, 0.2196, 0.8048, 0.1802, 0.7878, 0.2019, 0.1114, 0.09881, 0.2295, 0.7935, 0.9544, 0.9552, 0.9518, 0.9415, 0.2457, 0.7493, 0.9366, 0.973, 0.9748, 0.9468, 0.9486, 0.973, 0.947, 0.9751, 0.9492, 0.9799, 0.9565, 0.965, 0.9835, 0.9428, 0.9523, 0.7835, 0.8058, 0.8032, 0.8206, 0.2297, 0.2329, 0.8511, 0.6531, 0.2755, 0.2679, 0.2473, 0.5951, 0.2465, 0.2185, 0.8457, 0.813, 0.2271, 0.8014, 0.2161, 0.799, 0.7996, 0.2162, 0.06639, 0.1122, 0.0795, 0.07156, 0.07225, 0.07962, 0.0724, 0.07171, 0.00926, 0.007967, 0.005284, 0.005514, 0.005091, 0.006592, 0.006369, 0.007846, 0.006367, 0.005135, 0.005005, 0.003852, 0.004465, 0.004761, 0.007686, 0.009081, 0.06825, 0.06761, 0.1742, 0.0756, 0.07017, 0.06448, 0.06868, 0.0684, 0.06986, 0.06697, 0.1132, 0.1771, 0.07559, 0.9551, 0.9641, 0.06955, 0.06979, 0.02703, 0.0157, 0.0542, 0.004038, 0.9363, 0.9832, 0.9795, 0.07972, 0.07644]): _vg.add([_i], _w, 'REPLACE')
_vg = ob_mball_008.vertex_groups.new(name='BoneHand_R')
for _i, _w in zip([283, 284, 286, 288, 290, 291, 297, 298, 299, 300, 301, 302, 303, 304, 305, 306, 307, 308, 309, 310, 311, 312, 313, 314, 315, 316, 317, 318, 319, 320, 321, 322, 323, 324, 325, 326, 327, 328, 329, 330, 331, 332, 333, 334, 335, 336, 337, 338, 339, 340, 341, 342, 343, 344, 345, 346, 347, 348, 349, 350, 351, 352, 353, 354, 355, 356, 357, 358, 359, 360, 361, 362, 363, 364, 365, 366, 367, 368, 369, 370, 371, 372, 373, 374, 375, 376, 377, 378, 379, 380, 381, 382, 383, 590, 591, 592], [0.04938, 0.04622, 0.04901, 0.04517, 0.03191, 0.01584, 0.1961, 0.1788, 0.7701, 0.7669, 0.1484, 0.3466, 0.7244, 0.732, 0.7526, 0.4046, 0.7534, 0.7814, 0.1538, 0.1864, 0.7727, 0.1978, 0.7837, 0.2001, 0.1996, 0.7836, 0.9335, 0.8877, 0.9204, 0.9284, 0.9277, 0.9203, 0.9275, 0.9282, 0.9703, 0.971, 0.9814, 0.9889, 0.9723, 0.9867, 0.9893, 0.9896, 0.9722, 0.9724, 0.9902, 0.99, 0.9717, 0.9781, 0.9718, 0.9905, 0.9902, 0.9711, 0.9907, 0.9718, 0.9724, 0.9802, 0.9902, 0.9725, 0.9902, 0.9731, 0.9902, 0.9897, 0.9727, 0.9867, 0.9726, 0.989, 0.9895, 0.9711, 0.9815, 0.9704, 0.9952, 0.9982, 0.9911, 0.9939, 0.9951, 0.9982, 0.9317, 0.9323, 0.8257, 0.9244, 0.9298, 0.9355, 0.9313, 0.9909, 0.9315, 0.9301, 0.933, 0.8867, 0.8228, 0.9244, 0.03478, 0.01761, 0.9304, 0.9202, 0.9235, 0.9937]): _vg.add([_i], _w, 'REPLACE')
_vg = ob_mball_008.vertex_groups.new(name='BoneLeg_L')
for _i, _w in zip([107, 116, 117, 118, 119, 120, 121, 122, 123, 124, 125, 126, 127, 128, 129, 130, 131, 132, 133, 134, 135, 136, 137, 138, 139, 140, 141, 142, 143, 144, 145, 146, 147, 148, 149, 150, 151, 152, 153, 154, 155, 156, 157, 158, 159, 160, 161, 162, 163, 164, 165, 166, 167, 168, 169, 170, 171, 172, 173, 174, 175, 177, 178, 181, 240, 242, 243, 244, 245, 246, 247, 248, 249, 250, 251, 252, 253, 254, 255, 256, 257, 385, 388, 443, 444, 445, 546, 547, 548, 549, 550, 551, 552, 553, 554, 555, 556, 557, 558, 559, 560, 561, 562, 563, 564, 565, 566, 567, 568, 569, 570, 572, 581, 582, 583, 584, 585, 593], [0.03836, 0.1892, 0.03916, 0.2087, 0.04789, 0.2137, 0.7383, 0.7566, 0.9044, 0.9056, 0.88, 0.6614, 0.9316, 0.935, 0.9777, 0.9832, 0.994, 0.9921, 0.9965, 0.9984, 0.999, 0.9996, 0.9998, 0.9998, 0.9999, 0.9999, 1.0, 1.0, 0.9999, 0.9999, 0.9998, 0.9998, 0.9996, 0.9991, 0.9986, 0.9999, 0.9995, 0.9993, 0.9968, 0.9966, 0.992, 0.9967, 0.9943, 0.9843, 0.9792, 0.9899, 0.9624, 0.898, 0.9835, 0.8876, 0.8978, 0.7879, 0.7111, 0.5505, 0.3783, 0.2049, 0.1542, 0.1261, 0.1355, 0.1485, 0.06364, 0.0813, 0.02836, 0.04726, 9.434e-05, 0.05737, 0.09639, 0.03047, 0.07382, 0.2117, 0.2814, 0.08466, 0.1349, 0.7512, 0.1107, 0.8819, 0.8529, 0.8887, 0.8621, 0.01473, 0.006043, 0.02627, 0.02223, 0.08563, 0.1042, 0.01316, 0.9964, 0.9962, 0.9806, 0.99, 0.9993, 0.9995, 0.9999, 0.9999, 0.9999, 1.0, 1.0, 1.0, 1.0, 1.0, 1.0, 1.0, 1.0, 1.0, 1.0, 1.0, 1.0, 0.9978, 0.9996, 0.9995, 0.9976, 0.0528, 0.9366, 0.9373, 0.9582, 0.1194, 0.1432, 0.08378]): _vg.add([_i], _w, 'REPLACE')
_vg = ob_mball_008.vertex_groups.new(name='BoneLeg_R')
for _i, _w in zip([125, 162, 164, 165, 166, 168, 169, 171, 172, 173, 174, 175, 176, 179, 180, 181, 182, 239, 241, 243, 244, 245, 246, 247, 248, 249, 250, 251, 252, 253, 254, 255, 256, 257, 258, 259, 260, 261, 262, 263, 264, 265, 278, 279, 384, 385, 386, 387, 388, 389, 390, 391, 392, 393, 394, 395, 396, 397, 398, 399, 400, 401, 402, 403, 404, 405, 406, 407, 408, 409, 410, 411, 412, 413, 414, 415, 416, 417, 418, 419, 420, 421, 422, 423, 424, 425, 426, 427, 428, 429, 430, 431, 432, 433, 434, 435, 436, 437, 438, 439, 440, 441, 442, 443, 444, 445, 584, 585, 593, 594, 595], [0.01419, 0.09419, 0.1024, 0.01484, 0.1398, 0.07761, 0.06804, 0.01759, 0.2247, 0.269, 0.02688, 0.09749, 0.01822, 0.008336, 0.1947, 0.1214, 0.05104, 0.005365, 0.01097, 0.02421, 0.09155, 0.2199, 0.0671, 0.0809, 0.2696, 0.757, 0.1381, 0.8764, 0.1051, 0.1361, 0.101, 0.1293, 0.8771, 0.6308, 0.8593, 0.7211, 0.9215, 0.2212, 0.1873, 0.05804, 0.001757, 0.04674, 0.2168, 0.05594, 0.719, 0.6477, 0.8582, 0.9216, 0.8781, 0.9771, 0.961, 0.994, 0.9906, 0.9984, 0.9975, 0.9973, 0.9996, 0.9994, 0.9998, 0.9998, 0.9994, 0.9996, 0.9985, 0.9975, 0.994, 0.9906, 0.9974, 0.9858, 0.9991, 0.9961, 0.9926, 0.9808, 0.9765, 0.9253, 0.9924, 0.9804, 0.9962, 0.9962, 0.9993, 0.9993, 0.9999, 0.9998, 0.9999, 0.9998, 0.9991, 1.0, 0.9999, 1.0, 1.0, 1.0, 1.0, 1.0, 0.9999, 0.9999, 0.9998, 1.0, 0.9999, 0.9999, 0.9999, 1.0, 0.9999, 0.9961, 0.9858, 0.9057, 0.01588, 0.1118, 0.8685, 0.7646, 0.9059, 0.9619, 0.9251]): _vg.add([_i], _w, 'REPLACE')
_m = ob_mball_008.modifiers.new('Armature', 'ARMATURE')
_m.object = ob_armature
ob_armature.location = (0.0, 0.0, 2.45)
ob_armature.scale = (1.604, 1.604, 1.604)

# ---- collection membership
col_collection.objects.link(ob_mball_008)
col_collection.objects.link(ob_armature)

# ---- scene / render settings (as saved in the file)
scene.frame_start = 1; scene.frame_end = 250; scene.frame_set(1)
scene.render.engine = 'BLENDER_EEVEE_NEXT'
scene.cycles.sampling_pattern = 'TABULATED_SOBOL'
scene.view_settings.view_transform = 'Filmic'
bpy.context.view_layer.update()

# ---- added for rendering (the .blend has no active camera and no usable light): camera, sun
cam_auto = bpy.data.cameras.new('AutoCamera')
cam_auto.lens = 50.0
cam_auto.sensor_width = 36.0
cam_auto.clip_end = 1000.0
ob_auto_camera = bpy.data.objects.new('AutoCamera', cam_auto)
scene.collection.objects.link(ob_auto_camera)
ob_auto_camera.location = (11.3398, -13.5223, 12.0262)
ob_auto_camera.rotation_euler = (1.09748, -7.21219e-08, 0.694738)
scene.camera = ob_auto_camera
light_auto_sun = bpy.data.lights.new('AutoSun', 'SUN')
light_auto_sun.energy = 3.0
light_auto_sun.angle = 0.0523599
ob_auto_sun = bpy.data.objects.new('AutoSun', light_auto_sun)
scene.collection.objects.link(ob_auto_sun)
ob_auto_sun.rotation_euler = (0.872665, 0.174533, 0.523599)
bpy.context.view_layer.update()
